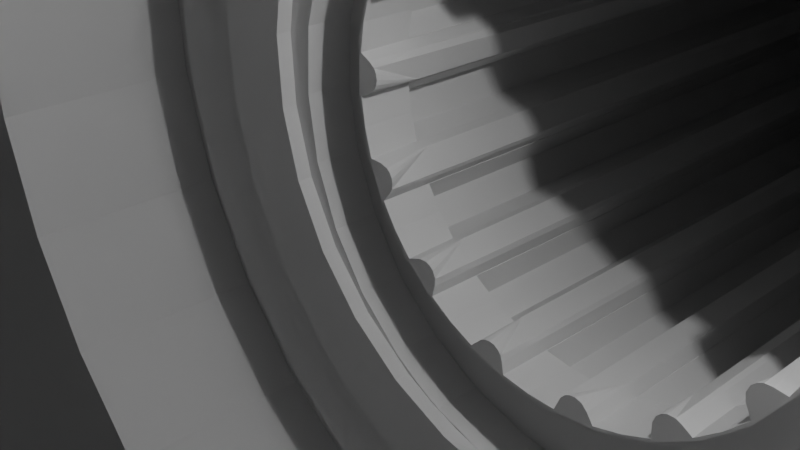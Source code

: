# Source: NEO_2_Model.blend  (saved by Blender 5.0.118; exported with 4.5.12 LTS)
import bpy
from mathutils import Matrix  # noqa: F401  (used for matrix-valued properties, if any)

bpy.ops.wm.read_factory_settings(use_empty=True)
scene = bpy.context.scene
scene.name = 'Scene'

# ---- collections
col_collection = bpy.data.collections.new('Collection'); scene.collection.children.link(col_collection)

# ---- world
world_world = bpy.data.worlds.new('World'); scene.world = world_world
world_world.use_nodes = True; world_world.node_tree.nodes.clear()
_N = world_world.node_tree.nodes; _L = world_world.node_tree.links
n0 = _N.new('ShaderNodeOutputWorld'); n0.name = 'World Output'; n0.location = (200, 100)
n1 = _N.new('ShaderNodeBackground'); n1.name = 'Background'; n1.location = (-200, 100)
n1.inputs[0].default_value = (0.05088, 0.05088, 0.05088, 1.0)
_L.new(n1.outputs[0], n0.inputs[0])
n0.is_active_output = True
world_world.color = (0.05088, 0.05088, 0.05088)
world_world.sun_shadow_jitter_overblur = 0.0

# ---- cameras
cam_camera = bpy.data.cameras.new('Camera')
cam_camera.clip_end = 100.0
cam_camera.ortho_scale = 7.314

# ---- lights
light_light = bpy.data.lights.new('Light', 'POINT')
light_light.energy = 1000.0
light_light.shadow_soft_size = 0.1

# ---- meshes
me_neo_2_0_brushless_motor__1 = bpy.data.meshes.new('NEO 2.0 Brushless Motor (1)')
me_neo_2_0_brushless_motor__1.from_pydata([(19.13, -11.7, -16.32), (19.01, -11.85, -16.24), (18.71, -1.381e-17, -16.08), (19.09, -2.7e-18, -16.29), (19.43, 3.824e-19, -16.57), (19.54, -11.14, -16.71), (19.69, -4.705e-18, -16.92), (19.69, -10.89, -16.92), (19.87, -1.773e-17, -17.32), (19.81, -10.64, -17.16), (19.97, -3.807e-17, -17.74), (19.95, -10.22, -17.63), (19.97, -6.479e-17, -18.18), (19.98, -9.911, -18.07), (19.87, -9.662e-17, -18.61), (19.92, -9.694, -18.46), (19.69, -1.321e-16, -19.0), (19.67, -9.479, -19.03), (19.82, -9.567, -18.75), (16.35, -3.476e-16, -19.18), (16.63, -11.24, -19.48), (16.65, -3.486e-16, -19.5), (17.11, -10.69, -19.79), (17.01, -3.414e-16, -19.74), (17.53, -10.31, -19.93), (17.42, -3.265e-16, -19.91), (17.96, -9.984, -19.98), (17.85, -3.044e-16, -19.98), (18.37, -9.739, -19.94), (18.29, -2.763e-16, -19.95), (18.72, -9.579, -19.83), (18.71, -2.434e-16, -19.84), (19.0, -9.487, -19.69), (19.09, -2.072e-16, -19.63), (19.27, -9.437, -19.5), (19.43, -1.695e-16, -19.35), (19.43, -9.431, -19.35), (19.49, -9.436, -19.28), (16.13, -3.384e-16, -18.81), (16.24, -11.85, -19.01), (16.35, -11.64, -19.18), (15.99, -3.217e-16, -18.39), (16.08, -11.85, -18.69), (16.13, -11.85, -18.81), (18.71, -11.85, -16.08), (18.69, -11.85, -16.08), (18.29, -3.242e-17, -15.97), (18.29, -11.85, -15.97), (17.85, -5.768e-17, -15.94), (17.85, -11.85, -15.94), (17.42, -8.838e-17, -16.01), (17.42, -11.85, -16.01), (17.01, -1.231e-16, -16.18), (17.01, -11.85, -16.18), (16.65, -1.602e-16, -16.42), (16.65, -11.85, -16.42), (16.35, -1.98e-16, -16.74), (16.35, -11.85, -16.74), (16.13, -2.347e-16, -17.11), (16.13, -11.85, -17.11), (15.99, -2.685e-16, -17.53), (15.99, -11.85, -17.53), (15.94, -2.98e-16, -17.96), (15.94, -11.85, -17.96), (15.99, -11.85, -18.39), (18.67, -11.85, -16.1), (-19.49, -9.436, 19.28), (-19.57, -1.98e-16, 19.18), (-19.27, -1.602e-16, 19.5), (-19.13, -11.7, 16.32), (-19.01, -11.85, 16.24), (-18.91, -11.85, 16.18), (-18.91, -3.414e-16, 16.18), (-19.27, -3.486e-16, 16.42), (-19.57, -3.476e-16, 16.74), (-19.52, -11.17, 16.68), (-19.79, -3.384e-16, 17.11), (-19.8, -10.67, 17.13), (-19.93, -3.217e-16, 17.53), (-19.95, -10.24, 17.62), (-19.98, -2.98e-16, 17.96), (-19.98, -9.925, 18.05), (-19.93, -2.685e-16, 18.39), (-19.93, -9.719, 18.41), (-19.79, -2.347e-16, 18.81), (-19.82, -9.568, 18.75), (-19.68, -9.48, 19.03), (-18.91, -1.231e-16, 19.74), (-19.0, -9.487, 19.69), (-19.27, -9.437, 19.5), (-16.49, 3.824e-19, 19.35), (-16.82, -11.0, 19.63), (-16.83, -2.7e-18, 19.63), (-17.11, -10.69, 19.79), (-17.21, -1.381e-17, 19.84), (-17.53, -10.31, 19.93), (-17.63, -3.242e-17, 19.95), (-17.96, -9.984, 19.98), (-18.07, -5.768e-17, 19.98), (-18.37, -9.739, 19.94), (-18.5, -8.838e-17, 19.91), (-18.72, -9.579, 19.83), (-18.91, -9.514, 19.75), (-16.23, -4.705e-18, 19.0), (-16.24, -11.85, 19.01), (-16.63, -11.24, 19.48), (-18.69, -11.85, 16.08), (-18.5, -3.265e-16, 16.01), (-18.5, -11.85, 16.01), (-18.07, -3.044e-16, 15.94), (-18.07, -11.85, 15.94), (-17.63, -2.763e-16, 15.97), (-17.63, -11.85, 15.97), (-17.21, -2.434e-16, 16.08), (-17.21, -11.85, 16.08), (-16.83, -2.072e-16, 16.29), (-16.83, -11.85, 16.29), (-16.49, -1.695e-16, 16.57), (-16.49, -11.85, 16.57), (-16.23, -1.321e-16, 16.92), (-16.23, -11.85, 16.92), (-16.05, -9.662e-17, 17.32), (-16.05, -11.85, 17.32), (-15.95, -6.479e-17, 17.74), (-15.95, -11.85, 17.74), (-15.95, -3.807e-17, 18.18), (-15.95, -11.85, 18.18), (-16.05, -1.773e-17, 18.61), (-16.05, -11.85, 18.61), (-16.08, -11.85, 18.69), (-16.23, -11.85, 19.0), (16.32, -11.7, 19.13), (16.24, -11.85, 19.01), (16.13, -11.85, 18.81), (16.13, 1.965e-15, 18.81), (16.35, 2.002e-15, 19.18), (16.65, 2.039e-15, 19.5), (16.71, -11.14, 19.54), (17.01, 2.076e-15, 19.74), (17.16, -10.64, 19.81), (17.42, 2.111e-15, 19.91), (17.42, -10.4, 19.91), (18.46, -9.694, 19.92), (18.07, -9.911, 19.98), (17.85, 2.142e-15, 19.98), (17.85, -10.06, 19.98), (17.63, -10.22, 19.95), (19.09, 2.197e-15, 19.63), (18.75, -9.567, 19.82), (18.71, 2.186e-15, 19.84), (18.29, 2.167e-15, 19.95), (19.5, -9.437, 19.27), (19.28, -9.436, 19.49), (19.03, -9.479, 19.67), (19.97, 2.161e-15, 18.18), (19.83, -9.579, 18.72), (19.87, 2.182e-15, 18.61), (19.69, -9.487, 19.0), (19.69, 2.195e-15, 19.0), (19.43, 2.2e-15, 19.35), (19.97, 2.135e-15, 17.74), (19.98, -9.984, 17.96), (19.94, -9.739, 18.37), (19.87, 2.103e-15, 17.32), (19.93, -10.31, 17.53), (19.97, -10.14, 17.74), (18.71, 1.956e-15, 16.08), (19.01, -11.85, 16.24), (19.09, 1.992e-15, 16.29), (19.48, -11.24, 16.63), (19.43, 2.03e-15, 16.57), (19.69, -10.89, 16.92), (19.69, 2.067e-15, 16.92), (19.79, -10.69, 17.11), (19.87, -10.49, 17.31), (18.29, 1.923e-15, 15.97), (18.69, -11.85, 16.08), (18.71, -11.85, 16.08), (16.08, -11.85, 18.69), (15.99, 1.931e-15, 18.39), (15.99, -11.85, 18.39), (15.94, 1.902e-15, 17.96), (15.94, -11.85, 17.96), (15.99, 1.878e-15, 17.53), (15.99, -11.85, 17.53), (16.13, 1.861e-15, 17.11), (16.13, -11.85, 17.11), (16.35, 1.852e-15, 16.74), (16.35, -11.85, 16.74), (16.65, 1.851e-15, 16.42), (16.65, -11.85, 16.42), (17.01, 1.858e-15, 16.18), (17.01, -11.85, 16.18), (17.42, 1.873e-15, 16.01), (17.42, -11.85, 16.01), (17.85, 1.895e-15, 15.94), (17.85, -11.85, 15.94), (18.29, -11.85, 15.97), (18.67, -11.85, 16.1), (16.1, -11.85, 18.67), (-16.24, -11.85, -19.01), (-16.23, -11.85, -19.0), (-16.49, -11.42, -19.35), (-16.23, -2.332e-15, -19.0), (-16.49, -2.369e-15, -19.35), (-16.83, -2.407e-15, -19.63), (-16.71, -11.14, -19.54), (-17.21, -2.443e-15, -19.84), (-17.16, -10.64, -19.81), (-17.63, -2.476e-15, -19.95), (-17.63, -10.22, -19.95), (-18.07, -2.504e-15, -19.98), (-18.07, -9.911, -19.98), (-18.5, -2.526e-15, -19.91), (-18.46, -9.694, -19.92), (-18.91, -2.541e-15, -19.74), (-18.77, -9.559, -19.81), (-19.57, -2.547e-15, -19.18), (-19.51, -9.438, -19.26), (-19.27, -2.548e-15, -19.5), (-19.29, -9.435, -19.48), (-19.05, -9.474, -19.66), (-19.27, -2.36e-15, -16.42), (-19.47, -11.25, -16.62), (-19.57, -2.398e-15, -16.74), (-19.77, -10.74, -17.06), (-19.79, -2.434e-15, -17.11), (-19.93, -10.31, -17.52), (-19.93, -2.468e-15, -17.53), (-19.98, -9.964, -17.99), (-19.98, -2.498e-15, -17.96), (-19.94, -9.74, -18.37), (-19.93, -2.521e-15, -18.39), (-19.84, -9.585, -18.71), (-19.79, -2.538e-15, -18.81), (-19.7, -9.49, -18.99), (-19.57, -9.448, -19.18), (-18.91, -2.323e-15, -16.18), (-19.01, -11.85, -16.24), (-19.27, -11.53, -16.42), (-16.08, -11.85, -18.69), (-16.05, -2.296e-15, -18.61), (-16.05, -11.85, -18.61), (-15.95, -2.264e-15, -18.18), (-15.95, -11.85, -18.18), (-15.95, -2.238e-15, -17.74), (-15.95, -11.85, -17.74), (-16.05, -2.217e-15, -17.32), (-16.05, -11.85, -17.32), (-16.23, -2.204e-15, -16.92), (-16.23, -11.85, -16.92), (-16.49, -2.199e-15, -16.57), (-16.49, -11.85, -16.57), (-16.83, -2.202e-15, -16.29), (-16.83, -11.85, -16.29), (-17.21, -2.213e-15, -16.08), (-17.21, -11.85, -16.08), (-17.63, -2.232e-15, -15.97), (-17.63, -11.85, -15.97), (-18.07, -2.257e-15, -15.94), (-18.07, -11.85, -15.94), (-18.5, -2.288e-15, -16.01), (-18.5, -11.85, -16.01), (-18.69, -11.85, -16.08), (-18.91, -11.85, -16.18), (-16.1, -11.85, -18.67), (24.92, -11.85, 1.962), (24.86, -11.85, 1.946), (25.29, -11.48, 2.016), (24.86, 1.467e-15, 1.946), (25.29, 1.498e-15, 2.016), (25.73, 1.523e-15, 1.993), (25.63, -11.14, 2.006), (26.15, 1.541e-15, 1.876), (26.14, -10.64, 1.879), (26.53, 1.553e-15, 1.671), (26.58, -10.22, 1.64), (26.87, 1.556e-15, 1.389), (26.91, -9.911, 1.345), (27.13, 1.551e-15, 1.041), (27.14, -9.694, 1.031), (27.31, 1.538e-15, 0.6448), (27.27, -9.567, 0.754), (27.41, 1.491e-15, -0.2183), (27.41, -9.437, -0.1639), (27.41, 1.517e-15, 0.2183), (27.41, -9.436, 0.1476), (27.37, -9.479, 0.452), (25.29, 1.251e-15, -2.016), (25.53, -11.24, -2.015), (25.73, 1.279e-15, -1.993), (26.09, -10.69, -1.896), (26.15, 1.312e-15, -1.876), (26.49, -10.31, -1.701), (26.53, 1.348e-15, -1.671), (26.83, -9.984, -1.427), (26.87, 1.386e-15, -1.389), (27.09, -9.739, -1.108), (27.13, 1.423e-15, -1.041), (27.26, -9.579, -0.7865), (27.31, 1.459e-15, -0.6448), (27.36, -9.487, -0.4883), (27.41, -9.442, -0.2188), (24.86, 1.229e-15, -1.946), (24.92, -11.85, -1.962), (25.29, -11.48, -2.016), (24.45, 1.214e-15, -1.784), (24.58, -11.85, -1.846), (24.86, -11.85, -1.946), (24.58, -11.85, 1.846), (24.45, 1.432e-15, 1.784), (24.45, -11.85, 1.784), (24.09, 1.395e-15, 1.539), (24.09, -11.85, 1.539), (23.79, 1.357e-15, 1.222), (23.79, -11.85, 1.222), (23.57, 1.321e-15, 0.8479), (23.57, -11.85, 0.8479), (23.43, 1.287e-15, 0.4341), (23.43, -11.85, 0.4341), (23.38, 1.257e-15, 0.0), (23.38, -11.85, 1.22e-15), (23.43, 1.234e-15, -0.4341), (23.43, -11.85, -0.4341), (23.57, 1.217e-15, -0.8479), (23.57, -11.85, -0.8479), (23.79, 1.208e-15, -1.222), (23.79, -11.85, -1.222), (24.09, 1.207e-15, -1.539), (24.09, -11.85, -1.539), (24.45, -11.85, -1.784), (24.58, -11.85, 1.819), (-27.27, -9.567, -0.754), (-27.23, -1.894e-15, -0.8479), (-27.37, -1.877e-15, -0.4341), (-25.07, -11.7, -1.992), (-24.92, -11.85, -1.962), (-24.65, -1.799e-15, -1.876), (-25.94, -1.882e-15, -1.946), (-25.63, -11.14, -2.006), (-25.51, -1.86e-15, -2.016), (-25.07, -1.832e-15, -1.993), (-26.34, -10.45, -1.786), (-26.14, -10.64, -1.879), (-25.94, -10.84, -1.946), (-26.35, -1.897e-15, -1.784), (-26.71, -1.904e-15, -1.539), (-26.58, -10.22, -1.64), (-27.01, -1.903e-15, -1.222), (-27.14, -9.694, -1.031), (-27.01, -9.817, -1.224), (-26.91, -9.911, -1.345), (-27.41, -9.437, 0.1639), (-27.41, -9.436, -0.1476), (-27.37, -9.479, -0.452), (-24.65, -1.569e-15, 1.876), (-24.92, -11.85, 1.962), (-25.07, -1.588e-15, 1.993), (-25.53, -11.24, 2.015), (-25.51, -1.613e-15, 2.016), (-26.09, -10.69, 1.896), (-25.94, -1.644e-15, 1.946), (-26.49, -10.31, 1.701), (-26.35, -1.678e-15, 1.784), (-26.83, -9.984, 1.427), (-26.71, -1.716e-15, 1.539), (-27.09, -9.739, 1.108), (-27.01, -1.753e-15, 1.222), (-27.26, -9.579, 0.7865), (-27.23, -1.79e-15, 0.8479), (-27.36, -9.487, 0.4883), (-27.37, -1.824e-15, 0.4341), (-27.42, -1.853e-15, 0.0), (-24.65, -11.85, -1.876), (-24.58, -11.85, -1.846), (-24.27, -1.763e-15, -1.671), (-24.27, -11.85, -1.671), (-23.93, -1.725e-15, -1.389), (-23.93, -11.85, -1.389), (-23.67, -1.687e-15, -1.041), (-23.67, -11.85, -1.041), (-23.49, -1.652e-15, -0.6448), (-23.49, -11.85, -0.6448), (-23.39, -1.62e-15, -0.2183), (-23.39, -11.85, -0.2183), (-23.39, -1.593e-15, 0.2183), (-23.39, -11.85, 0.2183), (-23.49, -1.573e-15, 0.6448), (-23.49, -11.85, 0.6448), (-23.67, -1.56e-15, 1.041), (-23.67, -11.85, 1.041), (-23.93, -1.555e-15, 1.389), (-23.93, -11.85, 1.389), (-24.27, -1.558e-15, 1.671), (-24.27, -11.85, 1.671), (-24.58, -11.85, 1.846), (-24.65, -11.85, 1.876), (-24.58, -11.85, 1.819), (-24.58, -11.85, -1.819), (1.914, 15.95, -0.6448), (2.007, 15.95, -0.2183), (2.007, 35.0, -0.2183), (2.007, 35.0, 0.2183), (2.007, 15.95, 0.2183), (1.914, 35.0, 0.6448), (1.914, 15.95, 0.6448), (1.73, 35.0, 1.041), (1.73, 15.95, 1.041), (1.466, 35.0, 1.389), (1.466, 15.95, 1.389), (1.133, 35.0, 1.671), (1.133, 15.95, 1.671), (0.7474, 35.0, 1.876), (0.7474, 15.95, 1.876), (0.3267, 35.0, 1.993), (0.3267, 15.95, 1.993), (-0.1093, 35.0, 2.016), (-0.1093, 15.95, 2.016), (-0.5402, 35.0, 1.946), (-0.5402, 15.95, 1.946), (-0.9459, 35.0, 1.784), (-0.9459, 15.95, 1.784), (-1.307, 35.0, 1.539), (-1.307, 15.95, 1.539), (-1.608, 35.0, 1.222), (-1.608, 15.95, 1.222), (-1.833, 35.0, 0.8479), (-1.833, 15.95, 0.8479), (-1.972, 35.0, 0.4341), (-1.972, 15.95, 0.4341), (-2.019, 35.0, -2.143e-15), (-2.019, 15.95, -1.719e-15), (-1.972, 35.0, -0.4341), (-1.972, 15.95, -0.4341), (-1.833, 35.0, -0.8479), (-1.833, 15.95, -0.8479), (-1.608, 35.0, -1.222), (-1.608, 15.95, -1.222), (-1.307, 35.0, -1.539), (-1.307, 15.95, -1.539), (-0.9459, 35.0, -1.784), (-0.9459, 15.95, -1.784), (-0.5402, 35.0, -1.946), (-0.5402, 15.95, -1.946), (-0.1093, 35.0, -2.016), (-0.1093, 15.95, -2.016), (0.3267, 35.0, -1.993), (0.3267, 15.95, -1.993), (0.7474, 35.0, -1.876), (0.7474, 15.95, -1.876), (1.133, 35.0, -1.671), (1.133, 15.95, -1.671), (1.466, 35.0, -1.389), (1.466, 15.95, -1.389), (1.73, 35.0, -1.041), (1.73, 15.95, -1.041), (1.914, 35.0, -0.6448), (-1.336e-15, 14.74, -9.024e-16), (14.57, -6.425, -5.764), (14.38, -6.425, -6.226), (13.95, -6.615, -6.05), (14.14, -6.615, -5.588), (13.78, -7.075, -5.977), (13.97, -7.075, -5.515), (14.43, -7.075, -5.706), (14.24, -7.075, -6.168), (14.57, -6.925, -5.764), (14.38, -6.925, -6.226), (16.42, -6.925, -6.529), (16.22, -6.925, -6.991), (17.76, -6.425, -7.084), (20.9, -6.425, -8.386), (17.56, -6.425, -7.546), (20.71, -6.425, -8.847), (20.71, -6.925, -8.847), (21.01, -6.845, -8.888), (20.9, -6.925, -8.386), (21.14, -6.845, -8.574), (21.01, -6.505, -8.888), (21.14, -6.505, -8.574), (13.66, -7.075, -7.554), (13.47, -7.075, -8.016), (13.8, -6.925, -7.611), (13.61, -6.925, -8.073), (15.65, -6.925, -8.377), (15.46, -6.925, -8.839), (15.46, -6.425, -8.839), (13.61, -6.425, -8.073), (15.65, -6.425, -8.377), (13.8, -6.425, -7.611), (16.8, -6.925, -9.394), (19.94, -6.925, -10.7), (16.99, -6.925, -8.932), (20.13, -6.925, -10.23), (16.99, -6.425, -8.932), (20.13, -6.425, -10.23), (16.8, -6.425, -9.394), (19.94, -6.425, -10.7), (20.25, -6.845, -10.74), (20.38, -6.845, -10.42), (20.25, -6.505, -10.74), (20.38, -6.505, -10.42), (15.33, -6.425, -3.916), (15.14, -6.425, -4.378), (14.72, -6.615, -4.202), (14.91, -6.615, -3.74), (14.54, -7.075, -4.129), (14.73, -7.075, -3.667), (15.19, -7.075, -3.858), (15.0, -7.075, -4.32), (15.33, -6.925, -3.916), (15.14, -6.925, -4.378), (17.18, -6.925, -4.681), (16.99, -6.925, -5.143), (18.33, -6.425, -5.698), (21.47, -6.425, -7.0), (18.33, -6.925, -5.698), (21.47, -6.925, -7.0), (21.78, -6.845, -7.04), (21.66, -6.925, -6.538), (21.91, -6.845, -6.726), (21.78, -6.505, -7.04), (21.91, -6.505, -6.726), (21.66, -6.425, -6.538), (15.51, -9.075, -8.319), (15.32, -9.075, -8.781), (15.65, -8.925, -8.377), (15.46, -8.925, -8.839), (15.55, -8.425, -8.336), (15.36, -8.425, -8.798), (15.08, -8.517, -8.682), (15.27, -8.517, -8.22), (14.86, -8.969, -8.59), (15.05, -8.969, -8.128), (15.46, -8.425, -8.839), (15.65, -8.425, -8.377), (4.993, -37.5, 0.2707), (4.993, -37.5, -0.203), (4.998, -37.5, 7.662e-16), (4.99, -37.5, 0.2706), (4.815, -37.5, 1.337), (4.818, -37.5, 1.338), (4.415, -37.5, 2.341), (4.418, -37.5, 2.342), (3.809, -37.5, 3.235), (3.811, -37.5, 3.237), (3.024, -37.5, 3.978), (3.026, -37.5, 3.98), (2.098, -37.5, 4.536), (2.099, -37.5, 4.538), (1.074, -37.5, 4.881), (1.075, -37.5, 4.883), (2.908e-15, -37.5, 4.998), (2.909e-15, -37.5, 5.0), (-1.074, -37.5, 4.881), (-1.075, -37.5, 4.883), (-2.098, -37.5, 4.536), (-2.099, -37.5, 4.538), (-3.024, -37.5, 3.978), (-3.026, -37.5, 3.98), (-3.809, -37.5, 3.235), (-3.811, -37.5, 3.237), (-4.415, -37.5, 2.341), (-4.418, -37.5, 2.342), (-4.815, -37.5, 1.337), (-4.818, -37.5, 1.338), (-4.99, -37.5, 0.2706), (-4.993, -37.5, 0.2707), (-4.998, -37.5, 1.99e-15), (-5.0, -37.5, 1.99e-15), (-4.932, -37.5, -0.8085), (-4.934, -37.5, -0.8089), (-4.643, -37.5, -1.85), (-4.645, -37.5, -1.851), (-4.136, -37.5, -2.805), (-4.138, -37.5, -2.806), (-3.437, -37.5, -3.628), (-3.438, -37.5, -3.63), (-2.576, -37.5, -4.282), (-2.578, -37.5, -4.284), (-1.596, -37.5, -4.736), (-1.597, -37.5, -4.738), (-0.5403, -37.5, -4.968), (-0.5406, -37.5, -4.971), (0.5403, -37.5, -4.968), (0.5406, -37.5, -4.971), (1.596, -37.5, -4.736), (1.597, -37.5, -4.738), (2.576, -37.5, -4.282), (2.578, -37.5, -4.284), (3.437, -37.5, -3.628), (3.438, -37.5, -3.63), (4.136, -37.5, -2.805), (4.138, -37.5, -2.806), (4.643, -37.5, -1.85), (4.645, -37.5, -1.851), (4.932, -37.5, -0.8085), (4.934, -37.5, -0.8089), (4.981, -37.5, -0.4056), (16.8, -8.425, -9.394), (19.94, -8.425, -10.7), (16.8, -8.675, -9.394), (19.94, -8.925, -10.7), (16.8, -8.925, -9.394), (16.99, -8.925, -8.932), (20.13, -8.925, -10.23), (20.13, -8.425, -10.23), (16.99, -8.425, -8.932), (20.25, -8.845, -10.74), (20.38, -8.845, -10.42), (20.38, -8.505, -10.42), (20.25, -8.505, -10.74), (16.28, -9.075, -6.472), (16.09, -9.075, -6.933), (16.42, -8.925, -6.529), (16.22, -8.925, -6.991), (16.32, -8.425, -6.488), (16.13, -8.425, -6.95), (15.85, -8.517, -6.835), (16.04, -8.517, -6.373), (15.62, -8.969, -6.742), (15.82, -8.969, -6.28), (16.09, -9.4, -6.933), (16.28, -9.4, -6.472), (16.22, -8.425, -6.991), (16.42, -8.425, -6.529), (17.56, -8.425, -7.546), (20.71, -8.425, -8.847), (20.71, -8.925, -8.847), (17.56, -8.925, -7.546), (17.76, -8.425, -7.084), (20.9, -8.425, -8.386), (21.01, -8.845, -8.888), (20.9, -8.925, -8.386), (21.14, -8.845, -8.574), (21.14, -8.505, -8.574), (21.01, -8.505, -8.888), (17.04, -9.075, -4.624), (16.85, -9.075, -5.086), (17.18, -8.925, -4.681), (16.99, -8.925, -5.143), (17.08, -8.425, -4.641), (16.89, -8.425, -5.103), (16.61, -8.517, -4.987), (16.8, -8.517, -4.525), (16.39, -8.969, -4.894), (16.58, -8.969, -4.432), (16.85, -9.4, -5.086), (17.04, -9.4, -4.624), (16.99, -8.425, -5.143), (17.18, -8.425, -4.681), (18.33, -8.425, -5.698), (21.47, -8.425, -7.0), (18.33, -8.675, -5.698), (21.47, -8.925, -7.0), (18.33, -8.925, -5.698), (2.479, 3.6, 3.133), (2.479, 34.75, 3.133), (2.102, 3.6, 2.984), (2.199, 35.0, 3.031), (1.921, 3.6, 2.873), (1.921, 35.0, 2.873), (32.4, -10.02, 9.0), (32.4, -9.973, 8.522), (32.4, -9.973, 9.478), (32.4, -9.24, 10.7), (32.4, -9.571, 10.35), (32.4, -9.819, 9.934), (32.4, -7.92, 11.22), (32.4, -8.395, 11.14), (32.4, -8.842, 10.97), (32.4, -6.552, 10.84), (32.4, -6.977, 11.07), (32.4, -7.44, 11.2), (32.4, -5.692, 9.71), (32.4, -5.894, 10.15), (32.4, -6.185, 10.53), (32.4, -5.692, 8.29), (32.4, -5.588, 8.759), (32.4, -5.588, 9.241), (32.4, -6.552, 7.159), (32.4, -6.185, 7.47), (32.4, -5.894, 7.853), (32.4, -7.92, 6.779), (32.4, -7.44, 6.805), (32.4, -6.977, 6.933), (32.4, -9.24, 7.304), (32.4, -8.842, 7.035), (32.4, -8.395, 6.856), (32.4, -9.819, 8.066), (32.4, -9.571, 7.654), (1.527, 3.6, 3.1), (1.527, 35.0, 3.1), (1.534, 3.6, 3.312), (1.526, 35.0, 3.42), (1.474, 3.6, 3.713), (1.474, 34.75, 3.713), (3.539, 3.6, 1.854), (3.539, 34.75, 1.854), (3.134, 3.6, 1.871), (3.242, 35.0, 1.875), (2.924, 3.6, 1.843), (2.924, 35.0, 1.843), (2.656, 3.6, 2.211), (2.656, 35.0, 2.211), (2.748, 3.6, 2.402), (2.785, 35.0, 2.504), (2.857, 3.6, 2.793), (2.857, 34.75, 2.793), (1.921, 3.6, -2.873), (1.921, 35.0, -2.873), (2.102, 3.6, -2.984), (2.199, 35.0, -3.031), (2.479, 3.6, -3.133), (2.479, 34.75, -3.133), (1.527, 3.6, -3.1), (1.527, 35.0, -3.1), (-0.1638, 3.6, -3.992), (-0.1638, 34.75, -3.992), (0.05382, 3.6, -3.65), (0.002886, 35.0, -3.745), (0.1342, 35.0, -3.453), (-1.247, 2.7, -3.192), (-1.282, 3.6, -3.209), (-0.8493, 3.6, -3.35), (-0.8556, 2.7, -3.369), (-0.8853, 2.7, -3.274), (-0.9374, 2.7, -3.209), (-1.008, 2.7, -3.164), (-1.089, 2.7, -3.146), (-1.172, 2.7, -3.156), (-12.9, -47.5, 5.0), (-21.58, -47.5, 5.0), (-20.94, -48.0, 5.5), (21.66, -8.425, -6.538), (21.91, -8.505, -6.726), (21.78, -8.505, -7.04), (2.924, 3.6, -1.843), (2.94, 2.7, -1.855), (2.83, 2.7, -1.856), (2.681, 2.7, -1.959), (2.64, 2.7, -2.069), (2.656, 3.6, -2.211), (2.66, 2.7, -2.199), (2.753, 2.7, -1.889), (12.9, -47.5, -5.0), (21.58, -47.5, -5.0), (20.94, -48.0, -5.5), (21.78, -8.845, -7.04), (21.66, -8.925, -6.538), (21.91, -8.845, -6.726), (17.76, -8.925, -7.084), (3.624, 3.6, -0.435), (3.987, 3.6, -0.2544), (3.65, 3.6, -1.906e-08), (3.987, 3.6, 0.2544), (3.624, 3.6, 0.435), (0.5888, 2.7, -3.426), (0.499, 2.7, -3.335), (0.5867, 3.6, -3.406), (0.3867, 2.7, -3.301), (0.3038, 2.7, -3.311), (0.1603, 2.7, -3.421), (0.2288, 2.7, -3.347), (-12.9, -47.5, -5.0), (-11.86, -47.5, -4.891), (-11.76, -48.0, -5.38), (-10.87, -47.5, -4.568), (-10.66, -48.0, -5.025), (-9.96, -47.5, -4.045), (-9.666, -48.0, -4.45), (-9.183, -47.5, -3.346), (-8.812, -48.0, -3.68), (-8.569, -47.5, -2.5), (-8.136, -48.0, -2.75), (-8.144, -47.5, -1.545), (-7.668, -48.0, -1.7), (-7.926, -47.5, -0.5226), (-7.429, -48.0, -0.5749), (-7.926, -47.5, 0.5226), (-7.429, -48.0, 0.5749), (-8.144, -47.5, 1.545), (-7.668, -48.0, 1.7), (-8.569, -47.5, 2.5), (-8.136, -48.0, 2.75), (-9.183, -47.5, 3.346), (-8.812, -48.0, 3.68), (-9.96, -47.5, 4.045), (-9.666, -48.0, 4.45), (-10.87, -47.5, 4.568), (-10.66, -48.0, 5.025), (-11.86, -47.5, 4.891), (-11.76, -48.0, 5.38), (1.931, 2.7, -2.89), (1.841, 2.7, -2.849), (1.648, 2.7, -2.883), (1.577, 2.7, -2.954), (1.537, 2.7, -3.065), (1.724, 2.7, -2.85), (-21.58, -47.5, -5.0), (-20.94, -48.0, -5.5), (3.42, 3.6, -0.4945), (3.44, 2.7, -0.4987), (3.352, 2.7, -0.5356), (3.326, 3.6, -0.9395), (3.282, 2.7, -0.6078), (3.243, 2.7, -0.7185), (3.25, 2.7, -0.8017), (3.314, 2.7, -0.9164), (21.58, -47.5, 5.0), (20.94, -48.0, 5.5), (12.9, -47.5, 5.0), (3.326, 3.6, 0.9395), (3.346, 2.7, 0.9437), (3.278, 2.7, 0.8706), (3.42, 3.6, 0.4945), (3.243, 2.7, 0.7587), (3.251, 2.7, 0.6757), (3.287, 2.7, 0.6002), (3.388, 2.7, 0.5159), (1.537, 2.7, 3.118), (1.551, 2.7, 3.006), (1.592, 2.7, 2.933), (1.655, 2.7, 2.878), (1.931, 2.7, 2.89), (1.816, 2.7, 2.844), (1.733, 2.7, 2.848), (-3.261, 2.7, 1.203), (-3.148, 2.7, 1.23), (-3.243, 3.6, 1.195), (-3.081, 2.7, 1.279), (-3.034, 2.7, 1.348), (-3.076, 2.7, 1.619), (-3.058, 3.6, 1.61), (-3.019, 2.7, 1.512), (-3.013, 2.7, 1.429), (-2.189, 3.6, -2.921), (-2.214, 3.6, -3.326), (-1.825, 3.6, -3.161), (-1.773, 3.6, -3.58), (-1.435, 3.6, -3.356), (0.5854, 2.7, 3.653), (0.5854, 3.5, 3.653), (1.345, 2.7, 3.447), (1.345, 3.5, 3.447), (2.043, 2.7, 3.085), (2.043, 3.5, 3.085), (2.649, 2.7, 2.583), (2.649, 3.5, 2.583), (3.135, 2.7, 1.964), (3.135, 3.5, 1.964), (3.48, 2.7, 1.257), (3.48, 3.5, 1.257), (3.667, 2.7, 0.4929), (3.667, 3.5, 0.4929), (3.688, 2.7, -0.2936), (3.688, 3.5, -0.2936), (3.543, 2.7, -1.067), (3.543, 3.5, -1.067), (3.237, 2.7, -1.792), (3.237, 3.5, -1.792), (2.785, 2.7, -2.436), (2.785, 3.5, -2.436), (2.207, 2.7, -2.97), (2.207, 3.5, -2.97), (1.529, 2.7, -3.369), (1.529, 3.5, -3.369), (0.7823, 2.7, -3.616), (0.7823, 3.5, -3.616), (4.48e-15, 2.7, -3.7), (4.431e-15, 3.5, -3.7), (-0.7823, 2.7, -3.616), (-0.7823, 3.5, -3.616), (-1.529, 2.7, -3.369), (-1.529, 3.5, -3.369), (-2.207, 2.7, -2.97), (-2.207, 3.5, -2.97), (-2.785, 2.7, -2.436), (-2.785, 3.5, -2.436), (-3.237, 2.7, -1.792), (-3.237, 3.5, -1.792), (-3.543, 2.7, -1.067), (-3.543, 3.5, -1.067), (-3.688, 2.7, -0.2936), (-3.688, 3.5, -0.2936), (-3.667, 2.7, 0.4929), (-3.667, 3.5, 0.4929), (-3.48, 2.7, 1.257), (-3.48, 3.5, 1.257), (-3.135, 2.7, 1.964), (-3.135, 3.5, 1.964), (-2.649, 2.7, 2.583), (-2.649, 3.5, 2.583), (-2.043, 2.7, 3.085), (-2.043, 3.5, 3.085), (-1.345, 2.7, 3.447), (-1.345, 3.5, 3.447), (-0.5854, 2.7, 3.653), (-0.5854, 3.5, 3.653), (0.99, 2.7, 5.9), (0.99, 3.5, 5.9), (1.51, 2.7, 5.6), (1.51, 3.5, 5.6), (1.587, 2.7, 5.237), (1.587, 3.5, 5.237), (1.561, 2.7, 5.115), (1.561, 3.5, 5.115), (1.492, 2.7, 4.972), (1.115, 3.5, 4.713), (0.99, 3.5, 4.7), (0.99, 2.7, 4.7), (1.115, 2.7, 4.713), (1.12, 2.7, -5.068), (1.042, 2.7, -5.086), (1.042, 3.5, -5.086), (-2.499, 2.7, -4.503), (-2.933, 2.7, -4.207), (-2.933, 3.5, -4.207), (-3.692, 2.7, -3.484), (-3.692, 3.5, -3.484), (-4.277, 2.7, -2.614), (-4.277, 3.5, -2.614), (-4.661, 2.7, -1.638), (-4.661, 3.5, -1.638), (-4.824, 2.7, -0.6018), (-4.824, 3.5, -0.6018), (-4.761, 2.7, 0.445), (-4.761, 3.5, 0.445), (-4.473, 2.7, 1.453), (-4.473, 3.5, 1.453), (-3.974, 2.7, 2.376), (-3.974, 3.5, 2.376), (-2.036, 2.7, -4.75), (-2.036, 3.5, -4.75), (-1.12, 2.7, -5.068), (-1.042, 3.5, -5.086), (0.7846, 2.7, -5.136), (0.5243, 2.7, -5.171), (9.683e-16, 3.5, -5.2), (1.017e-15, 2.7, -5.2), (-0.5243, 2.7, -5.171), (1.586, 2.7, -4.932), (2.036, 3.5, -4.75), (2.036, 2.7, -4.75), (2.933, 3.5, -4.207), (2.933, 2.7, -4.207), (3.692, 3.5, -3.484), (3.692, 2.7, -3.484), (4.277, 3.5, -2.614), (4.277, 2.7, -2.614), (4.661, 3.5, -1.638), (4.661, 2.7, -1.638), (4.824, 3.5, -0.6018), (4.824, 2.7, -0.6018), (4.761, 3.5, 0.445), (4.761, 2.7, 0.445), (4.473, 3.5, 1.453), (4.473, 2.7, 1.453), (3.974, 3.5, 2.376), (3.974, 2.7, 2.376), (-0.67, 3.5, 6.9), (-0.67, 2.7, 6.9), (-0.375, 3.5, 6.9), (-0.375, 2.7, 6.9), (-0.625, 2.7, 5.9), (-0.99, 2.7, 5.9), (-0.625, 3.5, 5.9), (-0.99, 3.5, 5.9), (-3.45, 2.7, 1.191), (-3.454, 3.6, 1.179), (-3.57, 2.7, 0.7589), (-3.57, 3.6, 0.7589), (-3.636, 2.7, 0.3158), (-3.635, 3.6, 0.328), (-0.625, 3.5, 4.7), (-0.99, 3.5, 4.7), (-0.625, 2.7, 4.7), (-0.99, 2.7, 4.7), (-3.847, 3.6, 1.078), (-3.953, 3.6, 0.5801), (0.625, 3.5, 5.9), (0.375, 3.5, 6.15), (0.375, 3.5, 6.9), (0.67, 3.5, 6.9), (1.045, 3.5, 6.863), (2.028, 3.5, 6.338), (1.737, 3.5, 6.576), (1.405, 3.5, 6.754), (-0.375, 3.5, 6.15), (-1.045, 3.5, 6.863), (-1.405, 3.5, 6.754), (-1.115, 3.5, 5.887), (2.266, 3.5, 6.047), (2.444, 3.5, 5.715), (-1.561, 3.5, 5.485), (-2.028, 3.5, 6.338), (-1.737, 3.5, 6.576), (-1.587, 3.5, 5.363), (-2.444, 3.5, 5.715), (-2.266, 3.5, 6.047), (2.553, 3.5, 5.355), (2.59, 3.5, 4.98), (-2.636, 3.5, 4.323), (-2.59, 3.5, 4.769), (-1.51, 3.5, 5.0), (-2.59, 3.5, 4.98), (-2.553, 3.5, 5.355), (-0.375, 3.5, 4.45), (-0.375, 3.5, 3.9), (0.375, 3.5, 4.45), (0.625, 3.5, 4.7), (0.375, 3.5, 3.9), (-2.772, 3.5, 3.896), (2.59, 3.5, 4.769), (2.636, 3.5, 4.323), (2.772, 3.5, 3.896), (2.992, 3.5, 3.506), (-2.992, 3.5, 3.506), (-3.188, 3.6, 1.778), (-3.193, 2.7, 1.768), (-2.953, 3.6, 2.145), (-2.953, 2.7, 2.145), (-2.676, 3.6, 2.482), (-2.668, 2.7, 2.491), (2.992, 2.7, 3.506), (2.772, 2.7, 3.896), (2.636, 2.7, 4.323), (2.608, 2.7, 4.488), (2.59, 2.7, 4.769), (0.3721, 2.7, 3.301), (0.2899, 2.7, 3.315), (-3.469, 2.7, 0.2275), (-3.469, 2.7, -0.2275), (-3.375, 2.7, 0.155), (-0.8233, 2.7, -3.556), (-1.424, 2.7, -3.361), (0.6942, 2.7, 3.583), (1.128, 2.7, 3.471), (1.545, 2.7, 3.307), (-3.076, 2.7, -1.619), (-3.193, 2.7, -1.768), (-2.953, 2.7, -2.145), (-2.668, 2.7, -2.491), (2.092, 2.7, -2.991), (2.442, 2.7, -2.712), (-0.375, 2.7, 4.45), (-1.754e-15, 2.7, 5.191), (-3.334, 2.7, -0.08236), (-3.375, 2.7, -0.1554), (-3.32, 2.7, -0.0001284), (-3.334, 2.7, 0.08207), (-3.636, 2.7, -0.3158), (-3.57, 2.7, -0.7589), (-3.45, 2.7, -1.191), (-3.252, 2.7, -1.203), (-3.127, 2.7, -1.242), (-1.825, 2.7, -3.161), (-2.198, 2.7, -2.914), (0.6942, 2.7, -3.583), (1.128, 2.7, -3.471), (1.545, 2.7, -3.307), (2.756, 2.7, 2.393), (2.442, 2.7, 2.712), (2.092, 2.7, 2.991), (0.1917, 2.7, 3.379), (0.1364, 2.7, 3.474), (0.375, 2.7, 3.9), (0.06602, 2.7, 3.649), (0.375, 2.7, 4.45), (-2.49, 2.7, 2.426), (-2.46, 2.7, -2.414), (-2.152, 2.7, -2.73), (-0.3815, 2.7, -3.63), (0.06602, 2.7, -3.649), (2.657, 2.7, 2.003), (2.64, 2.7, 2.119), (2.702, 2.7, 1.932), (2.673, 2.7, 2.223), (-1.116, 2.7, 5.069), (-1.492, 2.7, 4.972), (-3.012, 2.7, -1.453), (-3.026, 2.7, -1.535), (-3.025, 2.7, -1.371), (-3.065, 2.7, -1.298), (3.127, 2.7, -1.882), (2.756, 2.7, -2.393), (2.767, 2.7, 1.88), (2.895, 2.7, 1.849), (3.127, 2.7, 1.882), (3.334, 2.7, 1.485), (3.491, 2.7, 1.065), (0.4543, 2.7, 3.314), (0.5628, 2.7, 3.389), (-1.288, 2.7, 3.229), (-1.424, 2.7, 3.361), (-1.825, 2.7, 3.161), (-2.198, 2.7, 2.914), (-2.141, 2.7, 2.678), (-2.146, 2.7, 2.595), (-2.191, 2.7, -2.501), (-2.143, 2.7, -2.608), (-2.252, 2.7, -2.444), (-2.329, 2.7, -2.411), (3.623, 2.7, 0.4471), (3.65, 2.7, -1.906e-08), (3.623, 2.7, -0.4471), (-0.375, 2.7, 3.9), (-0.3815, 2.7, 3.63), (-0.8233, 2.7, 3.556), (-0.8585, 2.7, 3.349), (-0.9156, 2.7, 3.231), (3.334, 2.7, -1.485), (3.491, 2.7, -1.065), (1.116, 2.7, 5.069), (0.625, 2.7, 4.7), (-1.142, 2.7, 3.149), (-1.221, 2.7, 3.176), (-1.059, 2.7, 3.15), (-0.9802, 2.7, 3.178), (-2.308, 2.7, 2.417), (-2.391, 2.7, 2.404), (-2.235, 2.7, 2.456), (-2.179, 2.7, 2.518), (2.59, 2.7, 4.98), (-3.076, 3.6, 2.549), (-3.375, 3.6, 2.138), (2.553, 2.7, 5.355), (2.444, 2.7, 5.715), (2.307, 2.7, 5.983), (2.266, 2.7, 6.047), (2.028, 2.7, 6.338), (1.737, 2.7, 6.576), (1.405, 2.7, 6.754), (1.045, 2.7, 6.863), (0.67, 2.7, 6.9), (-1.045, 2.7, 6.863), (-1.405, 2.7, 6.754), (-1.737, 2.7, 6.576), (-2.028, 2.7, 6.338), (-2.266, 2.7, 6.047), (-2.307, 2.7, 5.983), (-2.444, 2.7, 5.715), (-2.553, 2.7, 5.355), (-2.59, 2.7, 4.98), (-1.435, 3.6, 3.356), (-1.773, 3.6, 3.58), (-1.825, 3.6, 3.161), (-2.214, 3.6, 3.326), (-2.189, 3.6, 2.921), (-2.59, 2.7, 4.769), (-0.8114, 3.6, 3.559), (-0.3815, 3.6, 3.63), (0.05382, 3.6, 3.65), (-2.608, 2.7, 4.488), (-2.992, 2.7, 3.506), (-2.772, 2.7, 3.896), (-2.636, 2.7, 4.323), (16.33, -11.3, -8.949), (16.7, -11.3, -8.072), (14.77, -11.3, -2.151), (14.32, -11.3, -2.524), (20.09, -11.3, -2.91), (17.59, -11.3, -1.873), (19.92, -11.3, -3.921), (18.64, -11.3, -3.39), (18.57, -11.3, -3.558), (15.86, -11.3, -1.703), (16.44, -11.3, -1.645), (17.03, -11.3, -1.703), (15.35, -11.3, -2.656), (15.29, -11.3, -1.873), (13.95, -11.3, -2.978), (13.67, -11.3, -3.497), (13.72, -11.3, -6.224), (12.14, -11.3, -7.193), (13.2, -11.3, -7.363), (13.66, -11.3, -7.554), (11.97, -11.3, -7.755), (13.01, -11.3, -7.825), (11.91, -11.3, -8.341), (13.76, -11.3, -11.11), (13.24, -11.3, -10.83), (12.79, -11.3, -10.46), (12.42, -11.3, -10.01), (12.14, -11.3, -9.489), (13.47, -11.3, -8.016), (11.97, -11.3, -8.926), (16.86, -11.3, -11.31), (16.26, -11.3, -12.15), (15.57, -11.3, -10.78), (15.32, -11.3, -8.781), (15.51, -11.3, -8.319), (15.05, -11.3, -8.128), (14.86, -11.3, -8.59), (16.85, -11.3, -5.086), (17.04, -11.3, -4.624), (18.23, -11.3, -4.376), (16.39, -11.3, -4.894), (16.33, -11.3, -4.376), (16.58, -11.3, -4.432), (15.19, -11.3, -3.858), (14.73, -11.3, -3.667), (14.54, -11.3, -4.129), (15.0, -11.3, -4.32), (14.43, -11.3, -5.706), (14.24, -11.3, -6.168), (13.78, -11.3, -5.977), (13.97, -11.3, -5.515), (14.49, -11.3, -7.148), (15.62, -11.3, -6.742), (16.09, -11.3, -6.933), (16.28, -11.3, -6.472), (15.82, -11.3, -6.28), (1.128, 3.6, 3.471), (0.9901, 3.6, 3.87), (0.7061, 3.6, 3.581), (3.488, 3.6, -1.077), (3.334, 3.6, -1.485), (3.134, 3.6, -1.871), (-24.09, -11.85, 6.688), (26.79, -9.819, 3.566), (24.09, -11.85, 6.688), (26.57, -9.973, 4.022), (26.45, -10.02, 4.5), (26.41, -9.973, 4.978), (26.43, -9.907, 5.212), (26.63, -9.24, 7.304), (26.48, -9.819, 5.434), (26.65, -9.571, 5.846), (26.91, -9.24, 6.196), (27.11, -8.842, 7.035), (27.25, -8.842, 6.465), (27.62, -8.395, 6.856), (27.67, -8.395, 6.644), (28.12, -7.92, 6.779), (28.14, -7.92, 6.721), (28.61, -7.44, 6.805), (28.64, -7.44, 6.695), (29.06, -6.977, 6.933), (29.28, -6.85, 6.512), (29.17, -6.85, 6.988), (28.84, -7.92, 2.279), (28.36, -8.395, 2.356), (29.9, -6.85, 2.488), (29.32, -7.44, 2.305), (27.89, -8.842, 2.535), (27.47, -9.24, 2.804), (27.1, -9.571, 3.154), (29.98, -6.85, -1.064), (24.54, -11.85, -4.754), (29.24, -6.85, -6.701), (15.13, -11.85, 19.9), (18.12, -6.903, 23.84), (19.71, -6.869, 22.59), (20.37, -6.949, 21.89), (20.95, -7.089, 21.14), (-22.42, -7.436, 19.04), (-19.05, -11.85, 16.18), (-20.36, -6.948, 21.9), (-19.7, -6.869, 22.6), (-18.19, -6.897, 23.8), (-15.13, -11.85, 19.9), (-29.6, -6.85, -4.853), (-24.67, -11.85, -4.045), (-30.0, -6.85, 1.866e-14), (-29.96, -6.85, 1.624), (-29.42, -6.85, 5.847), (-28.91, -6.85, 8.026), (-20.54, -6.982, -21.68), (-24.24, -7.561, -16.44), (-20.69, -11.85, -14.03), (-12.89, -11.85, -21.42), (-15.11, -7.534, -25.12), (-16.51, -7.165, -24.67), (-18.21, -6.895, -23.79), (-19.71, -6.869, -22.59), (18.19, -6.897, -23.8), (19.7, -6.869, -22.6), (20.54, -6.982, -21.68), (15.11, -7.534, -25.12), (16.47, -7.172, -24.68), (12.89, -11.85, -21.42), (22.59, -7.463, -18.79), (20.72, -11.85, -13.99), (24.78, -7.532, -15.67), (7.983, -11.85, -23.69), (8.558, -10.05, -25.4), (12.76, -8.425, -25.4), (14.62, -7.693, -25.22), (-2.703, -11.85, -24.85), (-0.00909, -11.45, -25.4), (2.703, -11.85, -24.85), (2.762, -11.3, -25.4), (5.702, -10.82, -25.4), (-7.983, -11.85, -23.69), (-2.762, -11.3, -25.4), (-14.67, -7.677, -25.22), (-12.76, -8.425, -25.4), (-8.558, -10.05, -25.4), (-23.22, -11.85, -9.253), (-27.72, -6.85, -11.47), (-27.87, -6.85, -11.1), (-29.42, -6.85, -5.847), (-27.72, -6.85, 11.47), (-22.09, -11.85, 11.71), (-26.07, -7.34, 13.82), (-16.47, -7.172, 24.68), (-10.5, -11.85, 22.69), (-5.374, -11.85, 24.42), (-5.591, -10.84, 25.4), (-12.76, -8.425, 25.4), (-14.62, -7.693, 25.22), (5.374, -11.85, 24.42), (2.822, -11.29, 25.4), (-8.052e-16, -11.85, 25.0), (-8.542e-16, -11.45, 25.4), (-2.821, -11.29, 25.4), (10.5, -11.85, 22.69), (5.591, -10.84, 25.4), (16.51, -7.165, 24.67), (14.67, -7.677, 25.22), (12.76, -8.425, 25.4), (23.18, -10.02, 13.5), (22.09, -11.85, 11.71), (23.06, -10.01, 13.73), (22.96, -9.973, 13.98), (22.85, -9.819, 14.43), (22.89, -9.571, 14.85), (23.05, -9.24, 15.2), (23.35, -8.842, 15.47), (23.77, -8.395, 15.64), (24.28, -7.92, 15.72), (24.75, -7.534, 15.71), (26.18, -9.571, 7.654), (24.42, -9.571, 12.15), (23.93, -9.819, 12.57), (23.51, -9.973, 13.02), (25.8, -9.819, 8.066), (25.49, -9.973, 8.522), (25.27, -10.02, 9.0), (25.15, -9.973, 9.478), (25.24, -9.571, 10.35), (24.96, -9.24, 11.8), (25.14, -9.819, 9.934), (27.72, -6.85, 11.47), (27.71, -6.855, 11.49), (27.6, -6.977, 11.43), (25.45, -9.24, 10.7), (25.52, -8.842, 11.53), (25.77, -8.842, 10.97), (26.09, -8.395, 11.36), (26.18, -8.395, 11.14), (26.64, -7.92, 11.28), (26.66, -7.92, 11.22), (27.15, -7.44, 11.3), (27.2, -7.44, 11.2), (27.91, -6.85, 11.01), (20.08, -4.05, -6.694), (21.42, -4.05, -7.249), (19.9, -3.3, -6.618), (20.31, -3.3, -6.79), (12.76, -7.739e-16, -25.4), (-12.76, -2.337e-15, -25.4), (-0.1638, 3.6, 3.992), (-0.6697, 3.6, 3.938), (-1.115, 2.7, 5.887), (-1.561, 2.7, 5.485), (-1.587, 2.7, 5.363), (-1.51, 2.7, 5.0), (2.554, 3.5, -7.581), (3.033, 3.5, -9.003), (0.865, 3.5, -7.953), (1.027, 3.5, -9.444), (-0.865, 3.5, -7.953), (-1.027, 3.5, -9.444), (-2.554, 3.5, -7.581), (-3.033, 3.5, -9.003), (-4.124, 3.5, -6.855), (-4.898, 3.5, -8.14), (-5.502, 3.5, -5.808), (-6.533, 3.5, -6.897), (-6.622, 3.5, -4.489), (-7.863, 3.5, -5.331), (-7.432, 3.5, -2.961), (-8.825, 3.5, -3.516), (-7.895, 3.5, -1.294), (-9.375, 3.5, -1.537), (-7.988, 3.5, 0.4331), (-9.486, 3.5, 0.5143), (-7.708, 3.5, 2.14), (-9.154, 3.5, 2.542), (-7.068, 3.5, 3.747), (-8.393, 3.5, 4.45), (-6.097, 3.5, 5.179), (-7.241, 3.5, 6.15), (-4.841, 3.5, 6.369), (-5.749, 3.5, 7.563), (-3.359, 3.5, 7.261), (-3.989, 3.5, 8.622), (-1.72, 3.5, 7.813), (-2.042, 3.5, 9.278), (-2.664e-15, 3.5, 8.0), (-7.96e-16, 3.5, 9.5), (1.72, 3.5, 7.813), (2.042, 3.5, 9.278), (3.359, 3.5, 7.261), (3.989, 3.5, 8.622), (4.841, 3.5, 6.369), (5.749, 3.5, 7.563), (6.097, 3.5, 5.179), (7.241, 3.5, 6.15), (7.068, 3.5, 3.747), (8.393, 3.5, 4.45), (7.708, 3.5, 2.14), (9.154, 3.5, 2.542), (7.988, 3.5, 0.4331), (9.486, 3.5, 0.5143), (7.895, 3.5, -1.294), (9.375, 3.5, -1.537), (7.432, 3.5, -2.961), (8.825, 3.5, -3.516), (6.622, 3.5, -4.489), (7.863, 3.5, -5.331), (5.502, 3.5, -5.808), (6.533, 3.5, -6.897), (4.124, 3.5, -6.855), (4.898, 3.5, -8.14), (-18.19, 1.82e-16, 23.8), (-14.62, 4.875e-16, 25.22), (-12.76, 7.739e-16, 25.4), (-16.47, 3.411e-16, 24.68), (-19.7, 1.611e-17, 22.6), (-20.95, 1.123e-17, 21.14), (12.76, 2.337e-15, 25.4), (20.95, 2.577e-15, 21.14), (19.71, 8.658e-16, 22.59), (18.21, 8.47e-16, 23.79), (16.51, 7.971e-16, 24.67), (14.67, 7.179e-16, 25.22), (-20.95, -2.577e-15, -21.14), (-19.71, -8.658e-16, -22.59), (-18.21, -8.47e-16, -23.79), (-16.51, -7.971e-16, -24.67), (-14.67, -7.179e-16, -25.22), (-27.72, -9.952e-16, 11.47), (0.1342, 3.6, 3.453), (0.5867, 3.6, 3.406), (-2.676, 3.6, -2.482), (-2.953, 3.6, -2.145), (-3.188, 3.6, -1.778), (-0.5612, 2.7, -5.16), (7.882e-16, 2.7, -5.191), (0.5612, 2.7, -5.16), (0.9813, 2.7, -5.097), (18.75, -3.3, -9.389), (18.93, -4.05, -9.466), (-21.68, -2.558e-15, -20.1), (-27.72, -2.4e-15, -11.47), (-1.282, 3.6, 3.209), (-0.375, 2.7, 6.15), (-2.179, 2.7, 4.711), (-1.378, 2.7, 6.263), (-0.375, 2.7, 6.402), (20.27, -4.05, -10.02), (19.16, -3.3, -9.562), (24.91, -3.366, -15.48), (24.86, -3.486, -15.56), (20.95, -1.123e-17, -21.14), (24.78, -4.0, -15.67), (24.97, -3.259, -15.4), (24.82, -3.617, -15.61), (24.79, -3.805, -15.66), (25.11, 6.069e-16, -15.2), (25.11, -3.099, -15.2), (25.04, -3.169, -15.3), (-2.138, 3.6, 2.715), (-2.476, 3.6, 2.41), (-5.424e-16, 2.446, 6.412), (0.375, 2.7, 6.402), (1.378, 2.446, 6.263), (1.378, 2.7, 6.263), (2.693, 2.446, 5.82), (2.693, 2.7, 5.82), (3.881, 2.446, 5.105), (3.881, 2.7, 5.105), (4.887, 2.446, 4.151), (4.887, 2.7, 4.151), (5.666, 2.446, 3.004), (5.666, 2.7, 3.004), (6.179, 2.446, 1.716), (6.179, 2.7, 1.716), (6.403, 2.446, 0.3472), (6.403, 2.7, 0.3472), (6.328, 2.446, -1.037), (6.328, 2.7, -1.037), (5.957, 2.446, -2.374), (5.957, 2.7, -2.374), (5.308, 2.446, -3.599), (5.308, 2.7, -3.599), (4.41, 2.446, -4.655), (4.41, 2.7, -4.655), (3.306, 2.446, -5.495), (3.306, 2.7, -5.495), (2.048, 2.446, -6.077), (2.048, 2.7, -6.077), (0.6933, 2.446, -6.375), (0.6933, 2.7, -6.375), (-0.6933, 2.446, -6.375), (-0.6933, 2.7, -6.375), (-2.048, 2.446, -6.077), (-2.048, 2.7, -6.077), (-3.306, 2.446, -5.495), (-3.306, 2.7, -5.495), (-4.41, 2.446, -4.655), (-4.41, 2.7, -4.655), (-5.308, 2.446, -3.599), (-5.308, 2.7, -3.599), (-5.957, 2.446, -2.374), (-5.957, 2.7, -2.374), (-6.328, 2.446, -1.037), (-6.328, 2.7, -1.037), (-6.403, 2.446, 0.3472), (-6.403, 2.7, 0.3472), (-6.179, 2.446, 1.716), (-6.179, 2.7, 1.716), (-5.666, 2.446, 3.004), (-5.666, 2.7, 3.004), (-4.887, 2.446, 4.151), (-4.887, 2.7, 4.151), (-3.881, 2.446, 5.105), (-3.881, 2.7, 5.105), (-2.693, 2.446, 5.82), (-2.693, 2.7, 5.82), (-1.378, 2.446, 6.263), (8.812, -48.0, 3.68), (9.666, -48.0, 4.45), (-3.503, -48.0, 21.36), (10.66, -48.0, -5.025), (9.666, -48.0, -4.45), (-3.503, -48.0, -21.36), (-20.52, -48.0, -6.913), (19.65, -48.0, 9.091), (17.24, -48.0, 13.1), (1.172, -48.0, 21.62), (10.66, -48.0, 5.025), (5.792, -48.0, 20.86), (11.76, -48.0, 5.38), (10.14, -48.0, 19.13), (14.02, -48.0, 16.5), (8.812, -48.0, -3.68), (-8.013, -48.0, -20.11), (-12.15, -48.0, -17.92), (-18.55, -48.0, -11.16), (-15.72, -48.0, -14.89), (19.65, -48.0, -9.091), (7.429, -48.0, -0.5749), (7.668, -48.0, -1.7), (7.429, -48.0, 0.5749), (7.668, -48.0, 1.7), (8.136, -48.0, 2.75), (-15.72, -48.0, 14.89), (-18.55, -48.0, 11.16), (-20.52, -48.0, 6.913), (17.24, -48.0, -13.1), (8.136, -48.0, -2.75), (-8.013, -48.0, 20.11), (-12.15, -48.0, 17.92), (1.172, -48.0, -21.62), (5.792, -48.0, -20.86), (11.76, -48.0, -5.38), (10.14, -48.0, -19.13), (14.02, -48.0, -16.5), (18.14, -3.0, -9.68), (17.78, -3.0, -9.48), (14.14, -3.0, -10.19), (24.24, -3.0, -12.2), (18.44, -3.0, -5.887), (18.86, -3.0, -5.833), (17.21, -3.0, -2.797), (25.32, -3.0, -14.82), (25.43, -3.0, -14.48), (25.47, -3.0, -14.08), (15.33, -3.0, -2.982), (17.69, -3.0, -6.245), (17.02, -3.0, -8.5), (16.93, -3.0, -8.093), (13.25, -3.0, -9.452), (12.95, -3.0, -8.731), (18.05, -3.0, -6.027), (19.27, -3.0, -5.866), (19.67, -3.0, -5.984), (28.98, -3.0, -7.675), (26.37, -3.0, -8.757), (28.92, -3.0, -7.804), (25.44, -3.0, -13.69), (25.33, -3.0, -13.3), (24.59, -3.0, -12.39), (25.14, -3.0, -12.95), (24.89, -3.0, -12.64), (17.46, -3.0, -9.209), (17.2, -3.0, -8.877), (13.8, -3.0, -10.0), (12.95, -3.0, -7.95), (16.91, -3.0, -7.675), (16.99, -3.0, -7.264), (16.83, -3.0, -2.683), (16.05, -3.0, -2.683), (17.15, -3.0, -6.878), (17.39, -3.0, -6.533), (14.78, -3.0, -3.534), (28.39, -3.0, -8.467), (27.21, -3.0, -8.908), (28.03, -3.0, -8.698), (27.63, -3.0, -8.847), (26.78, -3.0, -8.878), (28.69, -3.0, -8.164), (-8.825, -2.924e-15, -3.516), (-7.863, -2.976e-15, -5.331), (19.67, -2.095e-16, -5.984), (19.27, 1.427e-16, -5.866), (18.86, 1.192e-16, -5.833), (18.44, 9.049e-17, -5.887), (18.05, 5.781e-17, -6.027), (17.15, -4.919e-17, -6.878), (16.99, -8.264e-17, -7.264), (17.2, -1.684e-16, -8.877), (17.46, -1.731e-16, -9.209), (17.69, 2.261e-17, -6.245), (17.39, -1.359e-17, -6.533), (16.91, -1.125e-16, -7.675), (16.93, -1.374e-16, -8.093), (17.02, -1.563e-16, -8.5), (26.37, 3.079e-17, -8.757), (29.44, 1.449e-15, -5.778), (29.07, 1.327e-15, -7.403), (28.92, 4.885e-16, -7.804), (28.69, 4.523e-16, -8.164), (27.21, 3.157e-16, -8.908), (26.78, 2.914e-16, -8.878), (28.39, 4.152e-16, -8.467), (28.03, 3.79e-16, -8.698), (27.63, 3.453e-16, -8.847), (27.72, 2.4e-15, 11.47), (29.98, 1.771e-15, -1.064), (29.52, 2.134e-15, 5.324), (21.68, 2.558e-15, 20.1), (-29.42, -2.16e-15, -5.847), (-30.0, -1.837e-15, 1.93e-14), (-29.42, -1.444e-15, 5.847), (14.62, -4.875e-16, -25.22), (16.47, -3.411e-16, -24.68), (18.19, -1.82e-16, -23.8), (19.7, -1.611e-17, -22.6), (25.3, 6.316e-17, -14.85), (25.43, 9.376e-17, -14.48), (24.59, 1.699e-16, -12.39), (24.89, 1.732e-16, -12.64), (25.14, 1.696e-16, -12.95), (25.33, 1.594e-16, -13.3), (25.44, 1.428e-16, -13.69), (25.47, 1.207e-16, -14.08), (17.78, -1.703e-16, -9.48), (18.14, -5.293e-16, -9.68), (24.24, -3.106e-16, -12.2), (3.989, -1.396e-15, 8.622), (2.042, -1.475e-15, 9.278), (-2.909e-15, -1.587e-15, 9.5), (-2.042, -1.725e-15, 9.278), (9.154, -1.452e-15, 2.542), (8.393, -1.382e-15, 4.45), (7.241, -1.348e-15, 6.15), (5.749, -1.353e-15, 7.563), (8.825, -1.843e-15, -3.516), (9.375, -1.688e-15, -1.537), (9.486, -1.556e-15, 0.5143), (-6.533, -2.991e-15, -6.897), (-4.898, -2.967e-15, -8.14), (-3.033, -2.905e-15, -9.003), (-1.027, -2.81e-15, -9.444), (1.027, -2.684e-15, -9.444), (3.033, -2.534e-15, -9.003), (4.898, -2.367e-15, -8.14), (6.533, -2.191e-15, -6.897), (7.863, -2.013e-15, -5.331), (-3.989, -1.885e-15, 8.622), (-5.749, -2.057e-15, 7.563), (-7.241, -2.235e-15, 6.15), (-8.393, -2.41e-15, 4.45), (-9.154, -2.573e-15, 2.542), (-9.486, -2.718e-15, 0.5143), (-9.375, -2.837e-15, -1.537), (-3.243, 3.6, -1.195), (-3.454, 3.6, -1.179), (24.8, -7.205, 15.64), (26.47, -5.588, 13.26), (26.8, -5.692, 12.79), (27.1, -5.894, 12.35), (27.37, -6.185, 11.97), (27.59, -6.552, 11.66), (27.49, -6.36, 11.8), (24.85, -6.977, 15.57), (25.23, -6.185, 15.03), (25.5, -5.894, 14.65), (25.8, -5.692, 14.21), (26.13, -5.588, 13.74), (25.01, -6.552, 15.34), (3.334, 3.6, 1.485), (3.488, 3.6, 1.077), (0.375, 2.7, 6.15), (0.625, 2.7, 5.9), (3.987, 34.75, 0.2544), (3.724, 35.0, 0.3943), (3.42, 35.0, 0.4945), (3.746, 3.6, -1.389), (3.746, 34.75, -1.389), (3.563, 35.0, -1.155), (3.326, 35.0, -0.9395), (17.42, -3.169, -2.284), (16.94, -3.169, -2.139), (16.44, -3.169, -2.089), (15.94, -3.169, -2.139), (15.46, -3.169, -2.284), (15.02, -3.169, -2.52), (14.63, -3.169, -2.838), (14.32, -3.169, -3.225), (17.56, -3.617, -1.944), (17.01, -3.617, -1.777), (16.44, -3.617, -1.721), (15.87, -3.617, -1.777), (15.32, -3.617, -1.944), (14.82, -3.617, -2.214), (14.37, -3.617, -2.578), (14.01, -3.617, -3.021), (13.74, -3.617, -3.526), (17.59, -4.0, -1.873), (17.03, -4.0, -1.703), (16.44, -4.0, -1.645), (15.86, -4.0, -1.703), (15.29, -4.0, -1.873), (14.77, -4.0, -2.151), (14.32, -4.0, -2.524), (13.95, -4.0, -2.978), (13.67, -4.0, -3.497), (17.76, -8.675, -7.084), (20.39, -11.85, -13.86), (15.96, -11.85, -18.79), (-13.83, -11.85, -20.4), (-9.124, -11.85, -22.9), (-3.988, -11.85, -24.33), (1.335, -11.85, -24.61), (6.595, -11.85, -23.75), (11.55, -11.85, -21.78), (2.442, 3.6, 2.712), (-21.12, -11.85, -12.71), (-24.51, -11.85, -2.665), (-23.36, -11.85, -7.871), (-3.448, 3.6, 0.2275), (0.375, 2.7, 6.9), (3.539, 3.6, -1.854), (2.179, 2.7, 4.711), (-3.375, 3.6, -2.138), (-3.076, 3.6, -2.549), (15.57, -10.55, -10.78), (18.64, -10.55, -3.39), (-1.773, 34.75, -3.58), (-1.521, 35.0, -3.422), (-1.282, 35.0, -3.209), (3.326, 35.0, 0.9395), (3.563, 35.0, 1.155), (3.746, 3.6, 1.389), (3.746, 34.75, 1.389), (-13.83, -11.85, 20.4), (15.96, -11.85, 18.79), (11.55, -11.85, 21.78), (6.595, -11.85, 23.75), (1.335, -11.85, 24.61), (-3.988, -11.85, 24.33), (-9.124, -11.85, 22.9), (-3.058, 3.6, -1.61), (2.442, 3.6, -2.712), (2.857, 3.6, -2.793), (2.748, 3.6, -2.402), (13.2, -7.075, -7.363), (13.01, -7.075, -7.825), (-7.708, 2.7, 2.14), (-7.988, 2.7, 0.4331), (-8.0, 2.7, -2.123e-15), (-7.895, 2.7, -1.294), (-7.432, 2.7, -2.961), (-6.622, 2.7, -4.489), (-5.502, 2.7, -5.808), (-4.124, 2.7, -6.855), (-2.554, 2.7, -7.581), (-0.865, 2.7, -7.953), (0.865, 2.7, -7.953), (2.554, 2.7, -7.581), (4.124, 2.7, -6.855), (5.502, 2.7, -5.808), (6.622, 2.7, -4.489), (7.432, 2.7, -2.961), (7.895, 2.7, -1.294), (7.988, 2.7, 0.4331), (7.708, 2.7, 2.14), (7.068, 2.7, 3.747), (6.097, 2.7, 5.179), (4.841, 2.7, 6.369), (3.359, 2.7, 7.261), (1.72, 2.7, 7.813), (-2.615e-15, 2.7, 8.0), (-1.72, 2.7, 7.813), (-3.359, 2.7, 7.261), (-4.841, 2.7, 6.369), (-6.097, 2.7, 5.179), (-7.068, 2.7, 3.747), (-24.51, -11.85, 2.665), (-21.12, -11.85, 12.71), (-23.36, -11.85, 7.871), (15.32, -9.4, -8.781), (15.51, -9.4, -8.319), (11.86, -47.5, 4.891), (10.87, -47.5, 4.568), (9.96, -47.5, 4.045), (9.183, -47.5, 3.346), (8.569, -47.5, 2.5), (8.144, -47.5, 1.545), (7.926, -47.5, 0.5226), (7.926, -47.5, -0.5226), (8.144, -47.5, -1.545), (8.569, -47.5, -2.5), (9.183, -47.5, -3.346), (9.96, -47.5, -4.045), (10.87, -47.5, -4.568), (11.86, -47.5, -4.891), (-3.448, 3.6, -0.2275), (-3.635, 3.6, -0.328), (29.24, -4.0, -6.701), (29.24, -3.805, -6.719), (29.22, -3.617, -6.776), (29.21, -3.486, -6.841), (29.19, -3.365, -6.925), (29.17, -3.259, -7.025), (29.07, -3.042, -7.403), (29.11, -3.095, -7.266), (29.14, -3.169, -7.139), (29.76, -5.692, 3.79), (29.81, -5.894, 3.353), (29.7, -5.588, 4.259), (29.62, -5.588, 4.741), (29.85, -6.185, 2.97), (29.88, -6.552, 2.659), (27.97, -6.552, 10.84), (28.09, -6.185, 10.53), (28.23, -5.894, 10.15), (28.39, -5.692, 9.71), (28.54, -5.588, 9.241), (28.69, -5.588, 8.759), (29.13, -6.552, 7.159), (29.32, -6.552, 6.341), (29.1, -6.36, 7.304), (28.83, -5.692, 8.29), (28.95, -5.894, 7.853), (29.06, -6.185, 7.47), (29.39, -6.185, 6.03), (29.46, -5.894, 5.647), (29.54, -5.692, 5.21), (29.03, -3.011, -7.539), (19.62, -11.85, 14.92), (24.07, -11.85, 5.299), (22.37, -11.85, 10.35), (-2.476, 3.6, -2.41), (22.76, -11.3, -7.804), (23.78, -11.3, -8.225), (24.73, -11.3, -5.915), (21.67, -11.3, -13.31), (22.63, -11.3, -11.0), (21.61, -11.3, -10.58), (19.33, -11.3, -6.188), (18.05, -11.3, -9.296), (1.534, 3.6, -3.312), (1.128, 3.6, -3.471), (0.7061, 3.6, -3.581), (24.21, -11.85, -4.618), (16.26, -11.85, -12.15), (18.05, -11.85, -9.296), (19.33, -11.85, -6.188), (20.09, -11.85, -2.91), (3.42, 35.0, -0.4945), (3.724, 35.0, -0.3943), (3.987, 34.75, -0.2544), (12.21, -3.617, -7.222), (12.14, -4.0, -7.193), (1.474, 3.6, -3.713), (1.474, 34.75, -3.713), (1.526, 35.0, -3.42), (2.656, 35.0, -2.211), (2.924, 35.0, -1.843), (25.26, -3.01, -14.95), (25.21, -3.03, -15.04), (3.242, 35.0, -1.875), (3.539, 34.75, -1.854), (2.857, 34.75, -2.793), (2.785, 35.0, -2.504), (12.4, -3.169, -7.842), (12.35, -3.169, -8.341), (12.4, -3.169, -8.839), (12.55, -3.169, -9.319), (12.78, -3.169, -9.76), (13.1, -3.169, -10.15), (13.49, -3.169, -10.47), (13.93, -3.169, -10.7), (12.04, -3.617, -7.77), (11.99, -3.617, -8.341), (12.04, -3.617, -8.911), (12.21, -3.617, -9.459), (12.48, -3.617, -9.965), (12.84, -3.617, -10.41), (13.29, -3.617, -10.77), (13.79, -3.617, -11.04), (11.97, -4.0, -7.755), (11.91, -4.0, -8.341), (11.97, -4.0, -8.926), (12.14, -4.0, -9.489), (12.42, -4.0, -10.01), (12.79, -4.0, -10.46), (13.24, -4.0, -10.83), (13.76, -4.0, -11.11), (5.0, -37.5, 1.798e-15), (4.993, -37.5, -0.2707), (4.971, -37.5, -0.5406), (4.934, -37.5, -0.8089), (4.645, -37.5, -1.851), (4.138, -37.5, -2.806), (3.438, -37.5, -3.63), (2.578, -37.5, -4.284), (1.597, -37.5, -4.738), (0.5406, -37.5, -4.971), (-0.5406, -37.5, -4.971), (-1.597, -37.5, -4.738), (-2.578, -37.5, -4.284), (-3.438, -37.5, -3.63), (-4.138, -37.5, -2.806), (-4.645, -37.5, -1.851), (-4.934, -37.5, -0.8089), (-5.0, -37.5, -1.531e-16), (-4.993, -37.5, 0.2707), (-4.818, -37.5, 1.338), (-4.418, -37.5, 2.342), (-3.811, -37.5, 3.237), (-3.026, -37.5, 3.98), (-2.099, -37.5, 4.538), (-1.075, -37.5, 4.883), (7.654e-16, -37.5, 5.0), (1.075, -37.5, 4.883), (2.099, -37.5, 4.538), (3.026, -37.5, 3.98), (3.811, -37.5, 3.237), (4.418, -37.5, 2.342), (4.818, -37.5, 1.338), (4.993, -37.5, 0.2707), (17.56, -6.925, -7.546), (12.9, -44.0, 5.0), (24.14, -45.0, 5.0), (24.14, -44.0, 5.0), (17.76, -6.925, -7.084), (-12.9, -44.0, -5.0), (-11.86, -44.0, -4.891), (-10.87, -44.0, -4.568), (-9.96, -44.0, -4.045), (-9.183, -44.0, -3.346), (-8.569, -44.0, -2.5), (-8.144, -44.0, -1.545), (-7.926, -44.0, -0.5226), (-7.926, -44.0, 0.5226), (-8.144, -44.0, 1.545), (-8.569, -44.0, 2.5), (-9.183, -44.0, 3.346), (-9.96, -44.0, 4.045), (-10.87, -44.0, 4.568), (-11.86, -44.0, 4.891), (-12.9, -44.0, 5.0), (16.22, -6.425, -6.991), (16.42, -6.425, -6.529), (-24.14, -45.0, 5.0), (-24.14, -44.0, 5.0), (24.65, -44.0, 4.204e-15), (12.9, -44.0, -5.0), (24.14, -44.0, -5.0), (9.96, -44.0, 4.045), (9.183, -44.0, 3.346), (10.87, -44.0, 4.568), (9.183, -44.0, -3.346), (9.96, -44.0, -4.045), (10.87, -44.0, -4.568), (11.86, -44.0, 4.891), (8.569, -44.0, 2.5), (8.144, -44.0, 1.545), (7.926, -44.0, 0.5226), (7.926, -44.0, -0.5226), (8.144, -44.0, -1.545), (11.86, -44.0, -4.891), (8.569, -44.0, -2.5), (-24.51, -44.0, -2.665), (-24.14, -44.0, -5.0), (-24.51, -44.0, 2.665), (24.07, -11.85, -5.299), (22.37, -11.85, -10.35), (-0.8493, 35.0, -3.35), (-0.8114, 3.6, -3.559), (-0.7815, 35.0, -3.663), (-0.6697, 3.6, -3.938), (-0.6697, 34.75, -3.938), (18.52, -6.925, -5.236), (-17.9, -45.0, -16.95), (-17.9, -45.0, 16.95), (24.14, -45.0, -5.0), (24.07, -45.0, -5.299), (-23.36, -45.0, -7.871), (-24.14, -45.0, -5.0), (24.07, -45.0, 5.299), (22.37, -45.0, 10.35), (19.62, -45.0, 14.92), (15.96, -45.0, 18.79), (11.55, -45.0, 21.78), (6.595, -45.0, 23.75), (1.335, -45.0, 24.61), (-3.988, -45.0, 24.33), (-9.124, -45.0, 22.9), (-13.83, -45.0, 20.4), (-21.12, -45.0, 12.71), (-23.36, -45.0, 7.871), (-21.12, -45.0, -12.71), (-13.83, -45.0, -20.4), (-9.124, -45.0, -22.9), (-3.988, -45.0, -24.33), (1.335, -45.0, -24.61), (6.595, -45.0, -23.75), (11.55, -45.0, -21.78), (15.96, -45.0, -18.79), (19.62, -45.0, -14.92), (22.37, -45.0, -10.35), (0.5867, 35.0, -3.406), (0.7758, 35.0, -3.664), (0.9901, 3.6, -3.87), (0.9901, 34.75, -3.87), (18.52, -6.425, -5.236), (16.99, -6.425, -5.143), (17.18, -6.425, -4.681), (18.52, -8.925, -5.236), (0.5867, 35.0, 3.406), (0.1342, 35.0, 3.453), (32.4, -10.02, 13.5), (32.4, -9.973, 13.02), (32.4, -9.973, 13.98), (32.4, -9.24, 15.2), (32.4, -9.571, 14.85), (32.4, -9.819, 14.43), (32.4, -7.92, 15.72), (32.4, -8.395, 15.64), (32.4, -8.842, 15.47), (32.4, -6.552, 15.34), (32.4, -6.977, 15.57), (32.4, -7.44, 15.7), (32.4, -5.692, 14.21), (32.4, -5.894, 14.65), (32.4, -6.185, 15.03), (32.4, -5.692, 12.79), (32.4, -5.588, 13.26), (32.4, -5.588, 13.74), (32.4, -6.552, 11.66), (32.4, -6.185, 11.97), (32.4, -5.894, 12.35), (32.4, -7.92, 11.28), (32.4, -7.44, 11.3), (32.4, -6.977, 11.43), (32.4, -9.24, 11.8), (32.4, -8.842, 11.53), (32.4, -8.395, 11.36), (32.4, -9.819, 12.57), (32.4, -9.571, 12.15), (0.002886, 35.0, 3.745), (-0.1638, 34.75, 3.992), (32.4, -10.02, 4.5), (32.4, -9.973, 4.022), (32.4, -9.973, 4.978), (32.4, -9.24, 6.196), (32.4, -9.571, 5.846), (32.4, -9.819, 5.434), (32.4, -7.92, 6.721), (32.4, -8.395, 6.644), (32.4, -8.842, 6.465), (32.4, -6.552, 6.341), (32.4, -6.977, 6.567), (32.4, -7.44, 6.695), (32.4, -5.692, 5.21), (32.4, -5.894, 5.647), (32.4, -6.185, 6.03), (32.4, -5.692, 3.79), (32.4, -5.588, 4.259), (32.4, -5.588, 4.741), (32.4, -6.552, 2.659), (32.4, -6.185, 2.97), (32.4, -5.894, 3.353), (32.4, -7.92, 2.279), (32.4, -7.44, 2.305), (32.4, -6.977, 2.433), (32.4, -9.24, 2.804), (32.4, -8.842, 2.535), (32.4, -8.395, 2.356), (32.4, -9.819, 3.566), (32.4, -9.571, 3.154), (0.9901, 34.75, 3.87), (0.7758, 35.0, 3.664), (-0.8493, 35.0, 3.35), (-1.282, 35.0, 3.209), (-1.521, 35.0, 3.422), (-1.773, 34.75, 3.58), (-0.6697, 34.75, 3.938), (-0.7815, 35.0, 3.663), (-2.476, 35.0, 2.41), (-2.781, 35.0, 2.508), (-3.076, 34.75, 2.549), (-2.214, 34.75, 3.326), (-2.204, 35.0, 3.028), (-2.138, 35.0, 2.715), (-3.243, 35.0, 1.195), (-3.561, 35.0, 1.16), (-3.847, 34.75, 1.078), (-3.375, 34.75, 2.138), (-3.245, 35.0, 1.87), (-3.058, 35.0, 1.61), (-3.448, 35.0, -0.2275), (-3.725, 35.0, -0.3886), (-3.953, 3.6, -0.5801), (-3.953, 34.75, -0.5801), (-3.953, 34.75, 0.5801), (-3.725, 35.0, 0.3886), (-3.448, 35.0, 0.2275), (-3.058, 35.0, -1.61), (-3.245, 35.0, -1.87), (-3.375, 34.75, -2.138), (-3.847, 3.6, -1.078), (-3.847, 34.75, -1.078), (-3.561, 35.0, -1.16), (-3.243, 35.0, -1.195), (-2.138, 3.6, -2.715), (-2.138, 35.0, -2.715), (-2.204, 35.0, -3.028), (-2.214, 34.75, -3.326), (-3.076, 34.75, -2.549), (-2.781, 35.0, -2.508), (-2.476, 35.0, -2.41), (22.63, -10.6, -11.0), (21.61, -10.6, -10.58), (23.78, -10.6, -8.225), (22.76, -10.6, -7.804), (13.19, -6.615, -7.897), (13.38, -6.615, -7.435), (21.42, -4.75, -7.249), (23.59, -4.75, -8.149), (23.59, -4.05, -8.149), (22.63, -4.05, -11.0), (22.63, -4.75, -11.0), (20.27, -4.75, -10.02), (17.52, -6.188, -3.873), (17.85, -5.95, -3.064), (14.79, -9.4, -10.46), (14.79, -8.675, -10.46), (14.79, -7.675, -10.46), (16.42, -8.675, -6.529), (16.7, -7.675, -5.836), (17.52, -7.675, -3.873), (16.99, -8.675, -5.143), (17.85, -7.675, -3.064), (17.85, -9.4, -3.064), (15.94, -6.188, -7.684), (14.79, -5.95, -10.46), (21.67, -4.05, -13.31), (21.86, -5.58, -12.84), (21.67, -5.58, -13.31), (21.86, -5.25, -12.84), (22.05, -4.75, -12.38), (18.45, -5.58, -11.43), (18.25, -5.58, -11.89), (16.32, -5.25, -10.55), (17.96, -5.88, -11.23), (21.86, -10.6, -12.84), (21.86, -6.78, -12.84), (16.32, -10.6, -10.55), (18.45, -6.78, -11.43), (18.33, -6.767, -11.38), (17.89, -6.243, -11.2), (16.32, -5.588, -10.55), (17.92, -6.365, -11.21), (16.32, -7.675, -10.55), (16.32, -8.675, -10.55), (15.32, -10.45, -8.781), (24.54, -6.78, -6.377), (24.73, -6.78, -5.915), (24.54, -10.6, -6.377), (15.51, -10.45, -8.319), (21.12, -6.78, -4.961), (21.32, -6.78, -4.499), (19.0, -10.6, -4.081), (21.01, -6.767, -4.914), (20.6, -6.365, -4.743), (19.0, -7.675, -4.081), (20.57, -6.243, -4.733), (20.64, -5.88, -4.763), (19.0, -5.25, -4.081), (21.12, -5.58, -4.961), (24.54, -5.25, -6.377), (24.54, -5.58, -6.377), (16.09, -10.45, -6.933), (21.67, -6.78, -13.31), (18.25, -6.78, -11.89), (16.28, -10.45, -6.472), (24.35, -4.75, -6.839), (18.81, -4.75, -4.543), (16.51, -4.75, -10.09), (23.85, -4.75, -8.04), (-0.3815, 3.6, -3.63), (21.32, -5.58, -4.499), (20.84, -5.88, -4.301), (20.76, -6.243, -4.271), (20.79, -6.365, -4.281), (21.2, -6.767, -4.452), (0.5612, 2.446, -5.16), (-0.5612, 2.446, -5.16), (-1.657, 2.446, -4.919), (-2.676, 2.446, -4.448), (-3.57, 2.446, -3.768), (-4.296, 2.446, -2.913), (-4.822, 2.446, -1.921), (-5.122, 2.446, -0.8397), (-5.183, 2.446, 0.281), (-5.001, 2.446, 1.389), (-4.586, 2.446, 2.431), (-3.956, 2.446, 3.36), (-3.141, 2.446, 4.132), (-2.179, 2.446, 4.711), (-1.116, 2.446, 5.069), (-1.739e-15, 2.446, 5.191), (1.116, 2.446, 5.069), (2.179, 2.446, 4.711), (3.141, 2.446, 4.132), (3.956, 2.446, 3.36), (4.586, 2.446, 2.431), (5.001, 2.446, 1.389), (5.183, 2.446, 0.281), (5.122, 2.446, -0.8397), (4.822, 2.446, -1.921), (4.296, 2.446, -2.913), (3.57, 2.446, -3.768), (2.676, 2.446, -4.448), (1.657, 2.446, -4.919), (-3.57, 3.6, -0.7589), (14.65, -9.4, -10.4), (14.65, -10.45, -10.4), (-2.676, 2.7, -4.448), (-3.57, 2.7, -3.768), (-4.296, 2.7, -2.913), (-4.822, 2.7, -1.921), (-5.122, 2.7, -0.8397), (-5.183, 2.7, 0.281), (-5.001, 2.7, 1.389), (-4.586, 2.7, 2.431), (-3.956, 2.7, 3.36), (-3.141, 2.7, 4.132), (-2.179, 2.7, -4.711), (-1.657, 2.7, -4.919), (1.657, 2.7, -4.919), (2.179, 2.7, -4.711), (2.676, 2.7, -4.448), (3.57, 2.7, -3.768), (4.296, 2.7, -2.913), (4.822, 2.7, -1.921), (5.122, 2.7, -0.8397), (5.183, 2.7, 0.281), (5.001, 2.7, 1.389), (4.586, 2.7, 2.431), (3.956, 2.7, 3.36), (3.141, 2.7, 4.132), (17.71, -10.45, -3.007), (17.71, -9.4, -3.007), (17.04, -10.45, -4.624), (24.73, -4.05, -5.915), (17.71, -4.05, -3.007), (17.71, -5.95, -3.007), (24.73, -5.58, -5.915), (17.77, -5.88, -11.69), (17.7, -6.243, -11.66), (17.73, -6.365, -11.67), (18.14, -6.767, -11.84), (14.65, -4.05, -10.4), (14.65, -5.95, -10.4), (16.85, -10.45, -5.086), (23.85, -4.05, -8.04), (18.04, -10.6, -6.391), (18.52, -8.425, -5.236)], [], [(0, 1, 2), (2, 3, 0), (45, 1744, 2038, 65), (346, 347, 342, 345), (80, 81, 79, 78), (1635, 1634, 1865, 1591, 1593), (352, 372, 371, 370), (374, 1754, 2002, 2001, 398), (14, 18, 15), (207, 208, 206, 205), (1309, 1310, 1307, 1308), (32, 34, 33), (1693, 2061, 2060, 1700), (36, 37, 17, 16, 35), (147, 159, 151, 152), (1786, 1787, 1385, 1387), (702, 704, 703, 1075, 701), (178, 180, 179, 134), (42, 43, 38), (1, 44, 2), (44, 45, 2), (1748, 2033, 2032, 1747), (1005, 1143, 1142, 1006), (497, 491, 490, 496), (1868, 2019, 2018, 1867), (51, 53, 52, 50), (2214, 2188, 2186, 2213), (1159, 1160, 1740, 1739), (403, 405, 404, 402), (952, 953, 951, 950), (1914, 1915, 1907, 1906), (69, 70, 71), (90, 105, 91, 92), (291, 292, 290, 289), (1253, 1252, 1251, 132, 131, 137, 139, 141, 146, 145, 143, 142, 148, 153, 152, 151, 1255, 1254), (1744, 2005, 2039, 2038), (67, 66, 84), (66, 86, 84), (84, 86, 85), (151, 159, 158, 157), (6, 7, 5, 4), (277, 278, 276, 275), (1633, 1840, 1843, 1842, 1841, 1865, 1634), (99, 101, 100), (1219, 1304, 1305, 1303, 1267), (87, 102, 88), (1232, 1230, 1226, 1227, 1228, 1229, 1231, 1233, 1235, 1237, 1239, 1240, 1238, 1236, 1234), (362, 363, 361, 360), (1484, 1486, 1485, 1483), (315, 317, 316, 314), (621, 620, 1209, 1212), (128, 129, 127), (240, 241, 203, 201), (103, 130, 104), (1565, 2026, 2027, 1566), (1463, 2162, 2161, 2160), (265, 263, 262, 260, 258, 256, 254, 252, 250, 248, 246, 244, 242, 240), (131, 132, 133), (1321, 1317, 1251, 1252, 1319, 1320), (142, 143, 144), (143, 145, 144), (1225, 1224, 2083, 2086, 1227), (142, 144, 150), (661, 692, 691, 825, 660), (152, 153, 147), (107, 72, 71, 106, 108), (238, 239, 222, 237), (1900, 1901, 1781, 1780), (88, 102, 101, 99, 97, 95, 93, 91, 105, 104, 1261, 1306, 1260, 1259, 1258), (161, 162, 154), (933, 935, 934, 932), (664, 1340, 1339, 662), (24, 25, 23, 22), (1698, 1699, 1697, 2069, 2068), (176, 177, 166), (133, 178, 134), (156, 158, 159, 1434, 1645, 154), (1930, 1931, 593, 595), (466, 467, 469, 468), (217, 219, 1439, 1456), (986, 1131, 1130, 985), (182, 184, 183, 181), (784, 786, 785, 783), (1160, 1171, 1741, 1740), (421, 423, 422, 420), (64, 63, 61, 59, 57, 55, 53, 51, 49, 47, 45, 65, 42), (199, 198, 176, 197, 196, 194, 192, 190, 188, 186, 184, 182, 180, 178), (1512, 1514, 1513, 1511), (140, 141, 139, 138), (301, 302, 283, 300), (1434, 1435, 1253, 1254), (131, 133, 134, 135), (288, 305, 289, 290), (215, 221, 216), (233, 235, 234), (104, 105, 90, 103), (217, 236, 218), (240, 242, 241), (520, 522, 523, 519), (1613, 1641, 1640, 1612), (1919, 1920, 1912, 1911), (154, 162, 155, 156), (237, 264, 238), (488, 484, 485, 2167, 2166, 527, 534, 535, 469, 1980, 2174), (439, 441, 440, 438), (192, 194, 193, 191), (331, 307, 330, 329, 327, 325, 323, 321, 319, 317, 315, 313, 311, 309), (1167, 1166, 1737, 1736), (386, 384, 382, 380, 378, 376, 374, 398, 397, 395, 394, 392, 390, 388), (1437, 1438, 1320, 1319), (225, 226, 224, 223), (2123, 2118, 1476, 1120, 1475), (1908, 1909, 1474, 1574, 1601), (82, 83, 81, 80), (716, 710, 709, 794, 715), (281, 287, 282), (297, 295, 293, 291, 289, 305, 304, 1249, 1250, 1248, 301, 299), (88, 89, 68, 87), (1982, 732, 733, 1562, 2029), (101, 102, 87, 100), (299, 301, 300), (283, 302, 284), (309, 310, 269, 267), (303, 308, 304), (309, 311, 310), (256, 258, 257, 255), (1655, 1596, 1598, 1656), (1920, 1919, 1179, 1186), (504, 505, 502, 503), (2222, 2223, 2206, 2207), (554, 555, 553, 552), (120, 122, 121, 119), (306, 330, 307), (1200, 1169, 1165, 1196, 1199, 1197, 1198, 1203), (522, 520, 518, 521), (962, 963, 1462, 1459, 988), (1354, 2072, 2071, 1352), (435, 437, 436, 434), (1677, 1376, 1374, 1678), (1488, 1490, 1489, 1487), (1540, 2016, 2030, 1552), (390, 392, 391, 389), (337, 341, 335, 336, 373), (157, 158, 156, 155), (1984, 1986, 1881, 307), (2050, 1322, 1336, 2051), (1962, 1984, 331, 309, 1867), (1862, 1863, 1644, 1642, 1344, 1356, 1850, 1851, 1852, 1853, 1854, 1855, 1859, 1860, 1861, 1858, 1856, 1240, 1239, 1857), (1341, 1347, 1349, 1351, 1353, 1355, 1356, 1344, 1345, 1346, 1354, 1352, 1350, 1348, 1342, 1334, 1335, 1336, 1322, 1324, 1323, 1221, 1226, 1333, 1337, 1338, 1339, 1340, 1343), (1816, 1814, 2003, 1983, 1982, 2029), (346, 351, 347), (352, 353, 334), (353, 354, 334), (205, 206, 202, 204), (1109, 1108, 1150, 2117, 2112), (8, 9, 7, 6), (1013, 1028, 1027, 1026, 1014), (2012, 263, 265), (160, 165, 161, 154), (352, 334, 372), (350, 351, 346, 348), (373, 374, 337), (28, 29, 27, 26), (388, 390, 389, 387), (706, 659, 657, 708), (456, 399, 400, 401), (395, 396, 355), (417, 419, 418, 416), (1463, 1358, 2157, 2162), (2051, 1336, 1335, 2077), (376, 378, 377, 375), (1145, 1147, 1148, 1146, 1144), (1530, 1532, 1531, 1529), (495, 497, 496, 494), (184, 186, 185, 183), (124, 122, 120, 118, 116, 114, 112, 110, 108, 106, 129, 128, 126), (1700, 2060, 2059, 1705), (34, 36, 35, 33), (419, 421, 420, 418), (1144, 1094, 1093, 1116, 1458, 2113, 2114), (481, 483, 482, 480), (2141, 2140, 2132, 2133), (1524, 1526, 1525, 1523), (437, 439, 438, 436), (409, 411, 410, 408), (1352, 2071, 2076, 1350), (1226, 686, 690, 1333), (451, 453, 452, 450), (984, 1133, 1132, 987), (596, 597, 595, 594), (588, 589, 587, 586), (636, 635, 634, 632), (457, 400, 399), (138, 139, 137, 136), (457, 453, 451), (455, 453, 457), (399, 455, 457), (457, 447, 445), (449, 447, 457), (451, 449, 457), (457, 441, 439), (443, 441, 457), (445, 443, 457), (457, 435, 433), (437, 435, 457), (439, 437, 457), (457, 429, 427), (431, 429, 457), (433, 431, 457), (457, 423, 421), (425, 423, 457), (427, 425, 457), (457, 417, 415), (419, 417, 457), (421, 419, 457), (457, 411, 409), (413, 411, 457), (415, 413, 457), (457, 405, 403), (407, 405, 457), (409, 407, 457), (482, 483, 485, 484), (574, 575, 573, 572), (460, 461, 458, 459), (950, 951, 949, 948), (1522, 1524, 1523, 1521), (1008, 1106, 897, 898), (478, 475, 474, 473), (1822, 1823, 1994, 1988), (1662, 1572, 1575, 1663), (1687, 1392, 1390, 1688), (525, 527, 526, 524), (1710, 755, 753, 1888), (509, 511, 510, 508), (260, 262, 261, 259), (1730, 1731, 1723, 1722), (618, 619, 616, 617), (536, 537, 538), (538, 539, 536), (778, 780, 779, 777), (427, 429, 428, 426), (2215, 623, 612, 614, 2168, 625, 616, 619, 621, 1212, 1211), (1744, 45, 44, 1, 1283), (1556, 1564, 1828, 1827), (572, 573, 571, 570), (590, 591, 589, 588), (1683, 1422, 1420, 1672), (529, 528, 535, 534), (500, 498, 491, 497), (558, 559, 557, 556), (491, 493, 492, 490), (1550, 2032, 2033, 1539), (2062, 1703, 1702, 2063), (1870, 2154, 2153, 1871), (596, 598, 597), (598, 537, 536, 597), (1724, 1902, 1602, 1609), (1768, 700, 698, 1770), (252, 254, 253, 251), (964, 966, 988, 1459), (1496, 1498, 1497, 1495), (2110, 1214, 695, 696), (258, 260, 259, 257), (1921, 1920, 1186, 1184), (1736, 1737, 1728, 1727), (1366, 1367, 997, 994), (1502, 1504, 1503, 1501), (1016, 1015, 1025, 1024), (631, 627, 626, 630), (523, 515, 514, 2044), (982, 981, 1708, 1478, 1757), (1764, 1765, 840, 839), (1042, 1447, 2149, 2150, 1869, 1070), (356, 396, 395, 1814, 1816, 1815, 106, 71, 70, 1257, 1304, 1219), (167, 177, 176, 1866, 1868, 1867, 309, 267, 266, 1221, 1323), (602, 600, 611, 608), (1800, 1801, 1415, 1417), (481, 480, 1176, 1185), (1845, 2101, 2100, 1848), (1017, 1012, 1002, 1003, 1005, 1006, 998, 999, 995, 996, 990, 989, 960, 962, 988, 966, 967, 991, 994, 997, 1004, 975, 974, 1007, 1008, 898, 896, 894, 892, 890, 888, 886, 884, 882, 880, 878, 876, 874, 872, 870, 868, 866, 864, 862, 860, 858, 856, 854, 852, 850, 848, 846, 844, 842, 1011, 1009, 1010, 909, 908, 906, 904, 902, 900, 980, 981, 982, 983, 984, 987, 986, 985, 992, 993, 1000, 1001, 1013, 1014, 1015, 1016, 958, 956, 954, 952, 950, 948, 946, 944, 942, 914, 938, 935, 933, 917, 919, 921, 923, 925, 927, 929, 931), (1686, 1394, 1392, 1687), (1880, 1058, 757, 759, 2040, 2041), (2079, 2080, 1363, 1152), (904, 906, 905, 903), (2134, 2135, 973, 979), (1036, 1215, 2111, 2048, 1446, 1092), (752, 1105, 802, 801, 1886, 1887), (1773, 2022, 2021, 1772), (1022, 1023, 1069, 1476, 2118, 2119), (2138, 2139, 1760, 1449), (2148, 2149, 1447, 1761), (93, 94, 92, 91), (762, 1073, 719, 720, 721), (233, 234, 232, 231), (724, 725, 726), (938, 914, 936, 937, 939), (726, 727, 723), (723, 727, 728), (728, 729, 723), (729, 730, 723), (723, 730, 722), (637, 648, 647, 638), (737, 738, 739), (740, 741, 742), (741, 743, 742), (281, 282, 280, 279), (1916, 1917, 1470, 1909, 1908), (739, 744, 742), (742, 744, 740), (366, 367, 365, 364), (498, 499, 493, 491), (735, 736, 652, 734), (755, 756, 754, 752, 753), (757, 758, 759), (758, 760, 759), (759, 760, 761), (1031, 972, 973, 2135, 2136, 1756), (41, 64, 42, 38), (762, 759, 763), (759, 761, 763), (2275, 2250, 2251, 2274), (1674, 1416, 1414, 1668), (902, 904, 903, 901), (1564, 1549, 1829, 1828), (910, 909, 1010, 1114), (566, 567, 565, 564), (1682, 1424, 1422, 1683), (592, 593, 591, 590), (709, 793, 794), (795, 796, 715), (796, 797, 715), (1712, 1767, 812, 814, 815), (794, 798, 715), (715, 798, 795), (1771, 2027, 2026, 1777), (801, 802, 803), (1441, 1442, 1273, 1274), (803, 805, 804), (804, 805, 806), (806, 807, 804), (807, 808, 804), (1437, 1319, 1252, 1436), (907, 1759, 1027, 1028, 1123, 1126, 1127, 1128, 1480, 1478, 1708, 1709, 899, 901, 903, 905), (812, 813, 814), (1766, 2006, 724, 726, 723), (814, 816, 815), (815, 816, 817), (817, 818, 815), (818, 819, 815), (975, 1004, 1079, 977), (820, 821, 691), (821, 822, 691), (691, 822, 823), (824, 660, 825), (332, 349, 350, 348, 333), (825, 691, 826), (691, 823, 826), (827, 828, 829), (828, 830, 829), (829, 830, 831), (832, 833, 834), (809, 1961, 2018, 2019, 1541, 810), (834, 829, 835), (829, 831, 835), (578, 579, 577, 576), (854, 856, 855, 853), (654, 652, 736, 748), (196, 197, 175, 195), (1938, 1939, 577, 579), (1170, 1159, 1739, 1738), (987, 1132, 1131, 986), (948, 949, 947, 946), (2218, 2183, 2179, 2180), (611, 610, 609, 608), (837, 839, 840, 838, 836), (1805, 1806, 1405, 1407), (910, 911, 908, 909), (750, 735, 734, 749), (856, 858, 857, 855), (850, 852, 851, 849), (868, 870, 869, 867), (1658, 1595, 1594, 1659), (47, 49, 48, 46), (1244, 2103, 2102, 1241), (1934, 1933, 1932, 1931, 1930, 1929, 1928, 1927, 1926, 1958, 1957, 1956, 1955, 1954, 1953, 1952, 1951, 1950, 1949, 1948, 1947, 1946, 1945, 1944, 1943, 1942, 1941, 1940, 1939, 1938, 1937, 1936, 584, 582, 580, 578, 576, 574, 572, 570, 568, 566, 564, 562, 560, 558, 556, 554, 552, 550, 548, 546, 544, 542, 540, 539, 538, 537, 598, 596, 594, 592, 590, 588, 586), (786, 788, 787, 785), (544, 545, 543, 542), (905, 906, 907), (906, 908, 907), (1143, 1005, 1003, 1149), (908, 911, 907), (1237, 2092, 2091, 1239), (915, 916, 917), (1154, 1155, 1012, 1017), (600, 602, 603, 601, 599), (788, 790, 789, 787), (586, 587, 585, 584), (915, 917, 932), (917, 933, 932), (297, 298, 296, 295), (938, 939, 935), (939, 940, 935), (570, 571, 569, 567, 566, 568), (1796, 1797, 1423, 1425), (433, 435, 434, 432), (1011, 1066, 1068, 1009), (656, 658, 1752, 705, 707), (698, 697, 1769, 1770), (1056, 1057, 836, 838), (954, 955, 953, 952), (979, 973, 971, 969, 978), (431, 433, 432, 430), (975, 977, 976, 974), (594, 595, 593, 592), (311, 313, 312, 310), (961, 963, 962, 960), (1492, 1494, 1493, 1491), (1615, 1636, 1635, 1593), (1656, 1598, 1597, 1657), (248, 250, 249, 247), (1892, 1891, 2042, 2043), (1729, 1730, 1722, 1721), (1733, 1742, 1890, 1889), (1059, 1058, 1880, 1879), (1073, 1072, 2220, 719), (327, 329, 328, 326), (1003, 1002, 1156, 1153, 1149), (415, 417, 416, 414), (443, 445, 444, 442), (1463, 1464, 1360, 1358), (775, 777, 1971, 1970), (1797, 1798, 1421, 1423), (407, 409, 408, 406), (124, 126, 125, 123), (1623, 1628, 1608, 1607), (1214, 1215, 1213, 693, 695), (1848, 2100, 2099, 1849), (1923, 1922, 1183, 1182), (1953, 1954, 547, 549), (1627, 1622, 1588, 1583), (1350, 2076, 2075, 1348), (602, 605, 604, 603), (542, 543, 541, 540), (1671, 1408, 1406, 1664), (1111, 857, 859, 1084), (734, 652, 651, 2298), (1891, 1878, 1879, 1880, 2042), (518, 520, 519, 517), (2004, 2015, 2039, 2005), (479, 477, 475, 478), (634, 635, 631, 633), (647, 648, 2283, 2173, 2165, 2256, 1817, 1818, 622, 623), (743, 741, 740, 744, 739, 738, 1084, 859, 861, 863, 865, 867, 869, 871, 873, 875, 877, 879, 881, 883, 885, 887, 889, 891, 893, 895, 897, 1106, 1045, 976, 977, 1079, 1078, 1046, 1113, 907, 911, 910, 1114, 1068, 1066, 841, 843, 845, 847, 849, 851, 853, 855, 857, 1111, 1112, 808, 807, 806, 805, 803, 802, 1105, 1104, 1103, 819, 818, 817, 816, 814, 813, 1090, 1089, 1088, 1087, 1086, 1076, 1074, 1075, 1077, 1061, 1062, 1063, 824, 825, 826, 823, 822, 821, 820, 1038, 1037, 1036, 1092, 1091, 1029, 1030, 1064, 1065, 1067, 1107, 1108, 1109, 1110, 1118, 1117, 1115, 1116, 1093, 1094, 1095, 1096, 1097, 1098, 1122, 1121, 1119, 1120, 1069, 1023, 1021, 1019, 832, 834, 835, 831, 830, 828, 827, 968, 970, 972, 1031, 1033, 1050, 1049, 1047, 1048, 1032, 1051, 1052, 1053, 1054, 1055, 1083, 1082, 1080, 1081, 1039, 1040, 1041, 1042, 1070, 1102, 1101, 1099, 1100, 1071, 1057, 1056, 1035, 722, 730, 729, 728, 727, 726, 725, 1034, 1072, 1073, 762, 763, 761, 760, 758, 757, 1058, 1059, 1060, 797, 796, 795, 798, 794, 793, 1043, 1044, 1085), (884, 886, 885, 883), (672, 673, 668, 669, 670, 665, 666, 667, 664, 662, 663, 689, 690, 686, 687, 688, 683, 684, 685, 680, 681, 682, 677, 678, 679, 674, 675, 676, 671), (1813, 1784, 1389, 1391), (748, 750, 749, 654), (1128, 992, 1129), (940, 939, 937, 936, 913, 912, 1453, 1452, 1451, 1450, 934), (423, 425, 424, 422), (1514, 1516, 1515, 1513), (1139, 999, 1140), (993, 992, 1128, 1127), (785, 787, 1976, 1975), (900, 902, 901, 899), (1035, 1056, 838, 840), (1072, 1034, 2007, 2220), (638, 640, 639, 637), (1500, 1502, 1501, 1499), (364, 365, 363, 362), (499, 501, 495, 493), (1798, 1799, 1419, 1421), (770, 772, 771, 769), (477, 479, 471, 476), (1181, 1182, 1183, 1184, 1186, 1179, 1177, 1178, 1185, 1176, 1180), (515, 517, 516, 514), (1782, 1783, 1178, 1175), (1740, 1741, 1732, 1731), (1619, 1618, 1590, 1589), (1526, 1528, 1527, 1525), (1890, 1918, 1910, 1889), (1913, 1914, 1906, 1905), (2281, 2244, 2245, 2280), (790, 792, 791, 789), (1490, 1492, 1491, 1489), (1809, 1810, 1397, 1399), (876, 878, 877, 875), (842, 844, 843, 841), (1629, 1624, 1604, 1603), (1364, 1150, 1151, 1152, 1363), (1482, 1128, 1129, 1130, 1131, 1807, 1806, 1805, 1804, 1803, 1802, 1801, 1800, 1799, 1798, 1797, 1500, 1498, 1496, 1494, 1492, 1490, 1488, 1486, 1484), (1173, 1205, 1204, 1208, 1209, 1210, 1158, 1157, 1190, 1191, 1192, 1193), (1104, 1105, 752, 754), (1041, 1040, 1449, 1448), (382, 384, 383, 381), (703, 1077, 1075), (2048, 2049, 1445, 1064, 1446), (1075, 1074, 701), (701, 1074, 1076), (1076, 1086, 701), (1086, 1087, 701), (304, 305, 288, 303), (227, 228, 226, 225), (79, 81, 83, 85, 86, 66, 89, 88, 1258, 1256, 1257, 70, 69, 75, 77), (1224, 1225, 272), (272, 1225, 1226), (1225, 1227, 1226), (1473, 1474, 1469, 1465, 1466, 1470, 1471, 1468, 1284, 1282, 1278, 1467, 1472, 1897), (1112, 1111, 1217, 1216), (1365, 1366, 994, 991), (882, 884, 883, 881), (370, 371, 369, 368), (209, 210, 208, 207), (275, 276, 274, 273), (229, 230, 228, 227), (358, 359, 357, 356), (1849, 2099, 2104, 1243), (1654, 1580, 1579, 1653), (1753, 263, 2012, 2030), (1647, 1646, 1262, 1264), (2169, 2170, 649, 650, 639, 640, 2171, 2168, 614, 615, 535, 526, 527, 2166, 2165, 2173, 2172, 2163, 2046, 512, 513), (279, 280, 278, 277), (1062, 1061, 705, 1752), (398, 2001, 2003, 397), (2129, 2124, 829, 834, 833), (1898, 1899, 1758, 1218), (213, 214, 212, 211), (175, 197, 176, 166), (284, 286, 285, 283), (959, 958, 1016, 1024), (84, 85, 83, 82), (99, 100, 98, 97), (1219, 1267, 1266, 1265, 364, 362, 360, 358, 356), (271, 272, 268, 270), (171, 172, 170, 169), (1053, 1692, 2142, 2143, 1691, 1054), (218, 220, 219, 217), (338, 344, 339, 340), (178, 1772, 2021, 2020, 198, 199), (1733, 1889, 1910, 1902, 1724, 1732), (208, 210, 212, 214, 1275, 1274, 1273, 1272, 1271, 200, 202, 206), (1645, 1434, 1254, 1255, 1332, 1693, 1700, 1705, 1701, 1702, 1703, 1704, 1694, 1695, 1696, 1697, 1699, 1698, 1345, 1344, 1642), (1652, 1467, 1278, 1277), (1226, 1221, 266, 268, 272), (76, 77, 75, 74), (1276, 1277, 28, 26, 24, 22, 20, 40, 39, 1281, 1279, 1280), (1477, 1462, 1478), (1332, 1331, 2056, 2061), (166, 177, 167, 168), (368, 369, 367, 366), (2015, 2004, 1881, 1986, 2014), (78, 79, 77, 76), (1286, 1287, 1288, 1279, 1281, 1285), (1289, 1290, 1291), (1290, 1292, 1291), (1291, 1292, 1285), (1292, 1293, 1285), (1285, 1293, 1286), (1295, 1289, 1294, 1298), (1289, 1295, 1290), (273, 274, 272, 271), (914, 942, 943, 941, 912), (9, 11, 13, 1282, 1284, 1283, 1, 0, 5, 7), (913, 936, 914, 912), (335, 341, 340, 339), (1722, 1723, 1724, 1609, 1582), (95, 96, 94, 93), (403, 400, 457), (286, 287, 281, 285), (1310, 1311, 1306, 1261, 1307), (1312, 1313, 1314), (1313, 1315, 1314), (1314, 1315, 1308), (1315, 1316, 1308), (1308, 1316, 1309), (1312, 1318, 1313), (299, 300, 298, 297), (22, 23, 21, 20), (355, 396, 356, 357), (395, 355, 393, 394), (45, 47, 46, 2), (617, 616, 625, 624), (632, 634, 633, 628), (1924, 1923, 1182, 1181), (628, 627, 636, 632), (1362, 1361, 1287, 1286, 1293, 1292, 1290, 1295, 1298, 1297), (1790, 1791, 1377, 1379), (1300, 1457, 1456, 1439, 1268, 1269), (1358, 1360, 1359, 1357), (846, 848, 847, 845), (1004, 1368, 1079), (1783, 1782, 2156, 2155), (965, 967, 966, 964), (1898, 1715, 1714, 1899), (1667, 1400, 1398, 1684), (1750, 2035, 2034, 1749), (1954, 1955, 545, 547), (944, 945, 943, 942), (1791, 1792, 1375, 1377), (503, 502, 2046, 2045), (2119, 2118, 2123, 416, 418, 420, 2129, 2128), (1454, 1455, 1357, 1359), (1758, 1713, 1216, 1217, 1218), (1376, 1378, 1380, 1379, 1377, 1375, 1373, 1371, 1369, 1425, 1423, 1421, 1419, 1417, 1415, 1413, 1411, 1409, 1407, 1405, 1404, 1406, 1408, 1410, 1412, 1414, 1416, 1418, 1420, 1422, 1424, 1426, 1370, 1372, 1374), (1276, 1280, 1650, 1651), (2008, 720, 718, 2010), (17, 18, 14, 16), (1651, 1652, 1277, 1276), (2082, 1222, 1220, 2108), (220, 221, 215, 219), (463, 462, 1206, 1207), (1787, 1788, 1383, 1385), (1776, 2025, 2024, 1775), (874, 876, 875, 873), (1431, 1432, 1258, 1259), (1716, 1886, 801, 803, 804), (819, 1103, 756, 1711, 1712, 815), (1427, 1431, 1259, 1260), (1432, 1444, 1303, 1305, 1256, 1258), (1755, 2016, 2017, 2002, 1754), (1441, 1274, 1275, 1440), (1648, 1647, 1264, 1265, 1266), (1429, 1310, 1309, 1316, 1315, 1313, 1318, 1321, 1433), (1445, 1065, 1064), (2013, 129, 106), (1064, 1030, 1446), (1446, 1030, 1029), (1029, 1091, 1446), (1091, 1092, 1446), (1060, 1059, 1879, 1878), (1089, 1090, 1707, 1706), (620, 621, 619, 618), (471, 473, 472, 470), (996, 1137, 1136, 990), (783, 785, 1975, 1974), (1311, 1310, 1429, 1428), (1929, 1930, 595, 597), (38, 43, 39, 40, 19), (1116, 1115, 1458), (1115, 1117, 1458), (1458, 1117, 1118), (1297, 1298, 1294, 1271, 1272, 1296), (136, 137, 131, 135), (1109, 1458, 1110), (1458, 1118, 1110), (1747, 2032, 2031, 1746), (780, 782, 781, 779), (1114, 1010, 1009, 1068), (1125, 1018, 1020, 1022, 1124), (1494, 1496, 1495, 1493), (1737, 1738, 1729, 1728), (447, 449, 448, 446), (68, 89, 66, 67), (1476, 1069, 1120), (1435, 1436, 1252, 1253), (1120, 1119, 1475), (1475, 1119, 1121), (1121, 1122, 1475), (1122, 1098, 1475), (1475, 1098, 1097), (1477, 1478, 1479), (1478, 1480, 1479), (1479, 1480, 1481), (1480, 1128, 1481), (1128, 1482, 1481), (2236, 2265, 2264, 2235), (1905, 1906, 1586, 1587, 1904), (425, 427, 426, 424), (108, 110, 109, 107), (1351, 669, 668, 1353), (1621, 1620, 1577, 1576), (1745, 2037, 2036, 1751), (782, 784, 783, 781), (1532, 1140, 1531), (1531, 1140, 1533), (1140, 1461, 1533), (1533, 1461, 1477), (1461, 1462, 1477), (552, 553, 551, 550), (1826, 1827, 1998, 1997), (2222, 2221, 2288, 2285, 2286, 2287, 2164, 2172, 2173, 2283, 2282, 1763, 1164, 1163, 1872, 2197, 2201, 2225, 2224, 2223), (1863, 2094, 2093, 1864), (606, 607, 604, 605), (1727, 1728, 1720, 1719), (2233, 2262, 2261, 2232), (971, 973, 972, 970), (1103, 1104, 754, 756), (1455, 1454, 1464, 1463), (487, 489, 488, 486), (1853, 674, 679, 1854), (1233, 2088, 2087, 1235), (627, 628, 629, 626), (2070, 1696, 1695, 2065), (1570, 2036, 2037, 1571), (1753, 2030, 2016, 1755), (1640, 1641, 1637, 1638, 1632, 1618, 322, 324, 326, 328, 306, 303, 288, 290, 292, 294, 296, 298, 300, 283, 285, 281, 279, 1644, 1643, 1633, 1634, 1635, 1636, 1639), (1230, 687, 686, 1226), (1535, 1534, 1822, 1821), (1329, 2058, 2057, 1330), (864, 866, 865, 863), (576, 577, 575, 574), (930, 931, 929, 928), (250, 252, 251, 249), (920, 921, 919, 918), (736, 735, 750, 748), (792, 733, 732, 731, 791), (1714, 1713, 1758, 1899), (242, 244, 243, 241), (654, 749, 2047, 655), (1854, 679, 678, 1855), (2221, 2209, 2211, 2288), (1676, 1378, 1376, 1677), (1903, 1904, 1587, 1602, 1902), (1918, 1890, 1174, 1177), (842, 841, 1066, 1011), (2131, 2142, 2141, 2133), (441, 443, 442, 440), (608, 609, 605, 602), (811, 1819, 1993, 1960), (647, 623, 2215, 2295), (560, 561, 559, 558), (800, 766, 765, 764, 799), (53, 55, 54, 52), (1651, 1650, 1649, 1361, 23, 25, 27, 29, 31, 33, 35, 16, 14, 12, 10, 8, 6, 4, 3, 2, 1654, 1653, 1472, 1467, 1652), (384, 386, 385, 383), (540, 541, 536, 539), (928, 929, 927, 926), (1520, 1522, 1521, 1519), (321, 323, 322, 320), (2112, 2113, 1458, 1109), (340, 341, 1457, 1646), (449, 451, 450, 448), (584, 585, 583, 582), (1443, 1442, 1441, 1440, 1439, 219, 215, 213, 211, 209, 207, 205, 204, 203, 241, 243, 245, 247, 249, 251, 253, 255, 257, 259, 261, 237, 222, 224, 226, 228, 230, 232, 234, 217, 1456, 1457, 341, 337, 375, 377, 379, 381, 383, 385, 387, 389, 391, 393, 355, 357, 359, 361, 363, 365, 367, 369, 371, 372, 334, 333, 348, 346, 345, 338, 340, 1646, 1647, 1648, 1444, 1432, 68, 67, 84, 82, 80, 78, 76, 74, 73, 72, 107, 109, 111, 113, 115, 117, 119, 121, 123, 125, 127, 103, 90, 92, 94, 96, 98, 100, 1431, 1427, 1430, 1428, 1429, 1433, 1438, 1437, 1436, 1435, 1434, 159, 147, 149, 150, 144, 140, 138, 136, 1666, 1667, 1684, 1685, 1686, 1687, 1688, 1689, 1690, 1616, 1617, 1675, 1676, 1677, 1678, 1679, 1680, 1681, 1682, 1683, 1672, 1673, 1674, 1668, 1669, 1670, 183, 185, 187, 189, 191, 193, 195, 175, 166, 168, 170, 172, 163, 160, 154, 1645, 1642, 1644, 279, 277, 275, 273, 271, 270, 269, 310, 312, 314, 316, 318, 320, 322, 1618, 1619, 1620, 1621, 1622, 1627, 1628, 1623, 1624, 1629, 1630, 1631, 1625, 1626, 1661, 1662, 1663, 1655, 1656, 1657, 1658, 1659, 1660, 1654, 2, 46, 48, 50, 52, 54, 56, 58, 60, 62, 41, 38, 19, 21, 23, 1361, 1362), (323, 325, 324, 322), (930, 1154, 1017, 931), (1555, 1556, 1827, 1826), (2125, 2135, 2134, 2126), (1670, 1410, 1408, 1671), (1506, 1508, 1507, 1505), (1807, 1808, 1401, 1403), (1673, 1418, 1416, 1674), (1830, 1831, 1992, 1991), (453, 455, 454, 452), (1063, 1062, 1752, 658), (1052, 1051, 1834, 2255), (1714, 1715, 1216, 1713), (635, 636, 627, 631), (1218, 1084, 738, 737, 1895, 1898), (1810, 1811, 1395, 1397), (509, 508, 1200, 1203), (455, 399, 456, 454), (462, 463, 461, 460), (55, 57, 56, 54), (1721, 1722, 1582, 1606, 1720), (1538, 1537, 1831, 1830), (523, 2044, 2011, 519), (1000, 1126, 1123, 1001), (1924, 1925, 1917, 1916), (1690, 1386, 1384, 1616), (1559, 1558, 1824, 1823), (1680, 1370, 1426, 1681), (1684, 1398, 1396, 1685), (548, 549, 547, 546), (613, 615, 614, 612), (892, 894, 893, 891), (768, 770, 769, 767), (1874, 1875, 1870, 1871, 1872, 1163, 1876, 1877, 1187, 1873), (958, 959, 957, 956), (179, 181, 183, 1670, 1671, 1664, 1665, 1666, 136, 135, 134), (1528, 1530, 1529, 1527), (1681, 1426, 1424, 1682), (1675, 1380, 1378, 1676), (773, 775, 1970, 1969), (1028, 1013, 1001, 1123), (474, 476, 1963, 1959), (2065, 1695, 1694, 2066), (1777, 2026, 2025, 1776), (2206, 2204, 2203, 2200, 2196, 2198, 2202, 2205, 2208, 2210, 2211, 2209, 2207), (1542, 2020, 2021, 1548), (2212, 2215, 1211, 1210), (642, 641, 650, 649), (1943, 1944, 567, 569), (791, 731, 1979, 1978), (767, 769, 1967, 1966), (411, 413, 412, 410), (1111, 1084, 1218, 1217), (1085, 1044, 1779, 1781), (1664, 1406, 1404, 1665), (238, 264, 263, 1753, 1755, 1754, 374, 373, 336, 1263, 1299, 1270), (1870, 1875, 2152, 2154), (308, 307, 1881, 1249, 304), (1157, 1158, 1196, 1165, 1164, 1763, 1762, 1189), (1558, 1557, 1825, 1824), (532, 530, 529, 534, 527, 525, 1817, 2195, 1190, 1193), (564, 565, 563, 562), (501, 499, 498, 500), (2079, 2117, 2116, 2080), (69, 71, 72, 73), (1243, 2104, 2103, 1244), (1325, 1326, 1327, 1328, 1329, 1330, 1331, 1332, 1255, 151, 157, 155, 162, 161, 165, 164, 174, 173, 171, 169, 167, 1323, 1324), (334, 354, 332, 333), (1262, 1646, 1302), (19, 40, 20, 21), (1301, 1457, 1300), (1734, 1735, 1726, 1725), (532, 533, 531, 530), (1666, 1402, 1400, 1667), (918, 919, 917, 916), (698, 700, 699, 697), (1096, 1148, 2122, 2123, 1475, 1097), (1825, 1826, 1997, 1996), (254, 256, 255, 253), (556, 557, 555, 554), (969, 968, 827, 829, 2124, 2125), (694, 696, 695, 693), (771, 773, 1969, 1968), (1771, 1777, 1776, 1775, 1774, 1773, 1772, 178, 133, 132, 1251, 1317, 1312, 1314, 1308, 1307, 1261, 104, 130, 129), (1614, 1638, 1637, 1611), (1967, 1968, 1969, 1970, 1971, 1972, 1973, 1974, 1975, 1976, 1977, 1978, 1979, 1983, 2003, 2001, 2002, 1964, 1965, 1966), (1795, 1796, 1425, 1369), (1935, 1936, 583, 585), (1788, 1789, 1381, 1383), (1760, 1761, 1447, 1448, 1449), (878, 880, 879, 877), (1785, 1786, 1387), (1771, 129, 2013, 2027), (870, 872, 871, 869), (533, 532, 1193, 1192), (1229, 2084, 2089, 1231), (1245, 2106, 2105, 1246), (900, 899, 1709, 980), (886, 888, 887, 885), (524, 1818, 1817, 525), (1688, 1390, 1388, 1689), (1246, 2105, 2109, 1247), (1728, 1729, 1721, 1720), (1459, 1462, 1461, 1140, 1141, 1142, 1143, 1149, 1153, 1460, 1079, 1368, 1367, 1366, 1365, 965, 964), (1793, 1794, 1371, 1373), (2258, 2229, 2230, 2259), (1738, 1739, 1730, 1729), (1804, 1805, 1407, 1409), (1155, 1156, 1002, 1012), (1735, 1736, 1727, 1726), (1510, 1512, 1511, 1509), (922, 923, 921, 920), (2192, 2189, 2292, 2291), (1821, 1822, 1988, 1987), (1764, 2147, 2146, 1765), (1951, 1952, 551, 553), (1162, 1168, 1735, 1734), (1646, 1457, 1301, 1302), (142, 150, 149, 148), (1864, 1847, 1846, 1644, 1863), (169, 170, 168, 167), (235, 236, 217, 234), (293, 294, 292, 291), (1643, 1248, 1250, 1835, 1836, 1837, 1838, 1839, 1840, 1633), (1894, 1895, 737, 739, 742), (1299, 1263, 1302, 1301), (799, 2017, 2016, 1540, 800), (380, 382, 381, 379), (147, 153, 148, 149), (1453, 912, 2254, 2226), (374, 376, 375, 337), (2053, 2058, 1329, 1328), (1518, 1520, 1519, 1517), (1907, 1908, 1601, 1586, 1906), (1095, 1094, 1144, 1146), (1037, 1038, 693, 1213), (1626, 1625, 1600, 1599), (974, 976, 1045, 1007), (1835, 1734, 1836), (1734, 1725, 1836), (1840, 1839, 1717), (2055, 1326, 1325, 2052), (1838, 1837, 1725), (1725, 1837, 1836), (2052, 1325, 1324, 1322, 2050), (1865, 1841, 1578), (1846, 1844, 1845, 1848, 1849, 1243, 1248, 1643, 1644), (295, 296, 294, 293), (1842, 1843, 1717), (1717, 1843, 1840), (507, 506, 1202, 1201), (1546, 1544, 1820, 1819), (1134, 983, 982, 1757), (1915, 1916, 1908, 1907), (989, 1135, 961, 960), (1947, 1948, 559, 561), (1851, 676, 675, 1852), (580, 581, 579, 578), (1108, 1107, 1151, 1150), (1096, 1095, 1146, 1148), (776, 778, 777, 775), (2201, 2197, 2196, 2200), (231, 232, 230, 229), (14, 15, 13, 12), (215, 216, 214, 213), (1306, 1311, 1428, 1430), (1442, 1443, 1296, 1272, 1273), (34, 32, 30, 28, 1277, 1278, 1282, 13, 15, 18, 17, 37, 36), (1355, 673, 672, 1356), (722, 1035, 840, 1765, 1766, 723), (1882, 1188, 1187), (1882, 1187, 1883), (1187, 1877, 1883), (1832, 745, 1985, 1999), (1884, 1876, 1885), (1876, 1163, 1885), (1885, 1163, 1161), (693, 1038, 820, 691, 692, 694), (2041, 2043, 2042, 1880), (1678, 1374, 1372, 1679), (1739, 1740, 1731, 1730), (2110, 2111, 1215, 1214), (350, 349, 332, 1264, 1262, 1302, 1263, 336, 335, 339, 344, 343, 342, 347, 351), (712, 1901, 1900, 714), (164, 165, 160, 163, 174), (1882, 1744, 1283, 1284, 1468, 1925, 1180, 1188), (1617, 1382, 1380, 1675), (1896, 1897, 1472, 1653, 1579), (774, 776, 775, 773), (1802, 1803, 1411, 1413), (1931, 1932, 591, 593), (1152, 1067, 1065, 1445, 2049, 2079), (2131, 2133, 2132, 1834), (1668, 1414, 1412, 1669), (1611, 1637, 1641, 1613), (1911, 1912, 1904, 1903), (990, 1136, 1135, 989), (1859, 677, 682, 1860), (1620, 1619, 1589, 1577), (860, 862, 861, 859), (1910, 1911, 1903, 1902), (1892, 1893, 1878, 1891), (1439, 1440, 1275, 1268), (2114, 2122, 2121, 2115), (1925, 1924, 1181, 1180), (894, 896, 895, 893), (852, 854, 853, 851), (1794, 1795, 1369, 1371), (1498, 1500, 1499, 1497), (325, 327, 326, 324), (1612, 1640, 1639, 1610), (1731, 1732, 1724, 1723), (1912, 1913, 1905, 1904), (995, 1138, 1137, 996), (1689, 1388, 1386, 1690), (1956, 1957, 541, 543), (10, 11, 9, 8), (1896, 1574, 1897), (1465, 1469, 1909), (1469, 1474, 1909), (1474, 1473, 1574), (1574, 1473, 1897), (1917, 1925, 1468), (1468, 1471, 1917), (1471, 1470, 1917), (1470, 1466, 1909), (1909, 1466, 1465), (1044, 1043, 711, 1779), (201, 203, 204, 202, 200), (1927, 1928, 597, 536, 1926), (1928, 1929, 597), (1242, 2107, 2106, 1245), (1630, 1629, 1603, 1585), (2134, 979, 978, 2126), (1659, 1594, 1581, 1660), (1560, 2013, 2028, 1561), (1918, 1919, 1911, 1910), (1932, 1933, 589, 591), (1945, 1946, 563, 565), (1934, 1935, 585, 587), (1663, 1575, 1596, 1655), (188, 190, 189, 187), (1590, 1618, 1632, 1592), (2116, 1364, 1363, 2080), (1503, 1505, 1507, 1509, 2229, 2228, 2227, 2226, 2254, 2253, 2252, 2251, 2250, 2249, 2248, 2247, 2246, 2245, 2244, 2243, 2242, 2241, 2240, 2239, 2238, 1529, 1531, 1533, 1477, 1479, 1481, 1483, 1485, 1487, 1489, 1491, 1493, 1495, 1497, 1499, 1501), (1015, 1014, 1026, 1025), (495, 494, 492, 493), (1561, 2028, 2029, 1562), (1941, 1942, 571, 573), (1592, 1632, 1638, 1614), (872, 874, 873, 871), (1948, 1949, 557, 559), (1949, 1950, 555, 557), (536, 1958, 1926), (811, 1960, 1962, 1961, 809), (413, 415, 414, 412), (1922, 1921, 1184, 1183), (1661, 1626, 1599, 1573), (1660, 1581, 1580, 1654), (473, 471, 479, 478), (1957, 1958, 536, 541), (772, 774, 773, 771), (1801, 1802, 1413, 1415), (1939, 1940, 575, 577), (1831, 1832, 1999, 1992), (1569, 747, 746, 745, 1832), (1536, 2025, 2026, 1565), (1979, 731, 732, 1982, 1983), (459, 458, 1981, 1980), (654, 655, 653, 651, 652), (1318, 1312, 1317, 1321), (985, 1130, 1129, 992), (2004, 2005, 1744, 1882, 1883, 1884, 1885, 1881), (1984, 1962, 1960, 1993, 1989, 1987, 1988, 1994, 1995, 1996, 1997, 1998, 2000, 1990, 1991, 1992, 1999, 1985, 1986), (1962, 1867, 2018, 1961), (777, 779, 1972, 1971), (475, 477, 476, 474), (612, 623, 622, 613), (1827, 1828, 2000, 1998), (628, 633, 751, 629), (1367, 1368, 1004, 997), (645, 646, 644, 643), (764, 765, 1965, 1964), (1881, 1885, 1161, 1162, 1734, 1835, 1250, 1249), (1834, 1051, 1032, 1833, 2130, 2131), (2119, 2120, 1124, 1022), (1464, 1454, 1359, 1360), (2031, 2012, 265, 240, 1746), (779, 781, 1973, 1972), (2150, 2145, 2144, 1100, 1869), (517, 519, 2011, 516), (1452, 1453, 2226), (1838, 1725, 1726, 1718, 1717, 1839), (353, 352, 370, 368, 366, 364, 1265, 1264, 332, 354), (1864, 2093, 2098, 1847), (1921, 1922, 1914, 1913), (1356, 672, 671, 1850), (30, 31, 29, 28), (1819, 1820, 1989, 1993), (106, 1815, 2028, 2013), (1789, 1790, 1379, 1381), (395, 397, 2003, 1814), (2143, 2137, 1778, 1081, 1691), (1156, 1155, 1154, 930, 928, 926, 924, 922, 920, 918, 916, 915, 932, 934, 2269, 2268, 2258, 2259, 2260, 2261, 2262, 2263, 2264, 2265, 2266, 2267, 1153), (32, 33, 31, 30), (1984, 307, 331), (1847, 2098, 2097, 1846), (946, 947, 945, 944), (945, 947, 949, 951, 953, 955, 957, 959, 1024, 1025, 1026, 1027, 2281, 2280, 2279, 2278, 2277, 2276, 2275, 2274, 2273, 2272, 2271, 2270, 912, 941, 943), (1774, 2023, 2022, 1773), (176, 198, 2020, 1866), (42, 65, 2038, 2037, 1745), (1224, 272, 1223), (983, 1134, 1133, 984), (1345, 1698, 2068, 2073), (2224, 2225, 2203, 2204), (848, 850, 849, 847), (832, 1019, 1018, 2128, 2129, 833), (2114, 2115, 1145, 1144), (510, 511, 513, 512), (502, 505, 507, 1201, 1200, 508, 510, 512, 2046), (1334, 2078, 2077, 1335), (1769, 697, 699, 1706, 1707), (1172, 1174, 1890, 1742), (1657, 1597, 1595, 1658), (733, 792, 790, 788, 786, 784, 782, 780, 778, 776, 774, 772, 770, 768, 766, 800, 1540, 1552, 1553, 1551, 1550, 1539, 1567, 1568, 1570, 1571, 1563, 1554, 747, 1569, 1537, 1538, 1549, 1564, 1556, 1555, 1557, 1558, 1559, 1534, 1535, 1544, 1546, 810, 1541, 1542, 1548, 1547, 1545, 1543, 1536, 1565, 1566, 1560, 1561, 1562), (1433, 1321, 1320, 1438), (2152, 1875, 1874, 2151), (1935, 1934, 586, 584, 1936), (1775, 2024, 2023, 1774), (924, 925, 923, 922), (1088, 1089, 1706, 699), (1019, 1021, 1020, 1018), (114, 116, 115, 113), (1850, 671, 676, 1851), (1545, 2023, 2024, 1543), (1553, 2012, 2031, 1551), (1887, 1888, 753, 752), (319, 321, 320, 318), (126, 128, 127, 125), (1846, 2097, 2096, 1844), (118, 120, 119, 117), (63, 64, 41, 62), (2127, 2128, 1018, 1125), (804, 808, 1112, 1216, 1715, 1716), (836, 1057, 1071, 2144, 2145, 2146), (2125, 2126, 978, 969), (2121, 2122, 1148, 1147), (2007, 1034, 725, 724, 2006, 2008), (712, 714, 713, 711), (2141, 2142, 1692, 2140), (711, 1043, 793, 709, 710, 712), (2008, 2010, 2009, 2007), (2116, 2117, 1150, 1364), (705, 1061, 1077, 703, 704, 706), (2146, 2147, 837, 836), (718, 720, 719, 717), (1707, 1090, 813, 812, 1767, 1768), (706, 708, 707, 705), (657, 659, 658, 656), (824, 1063, 658, 659, 661, 660), (1449, 1040, 1039, 1778, 2137, 2138), (1768, 1770, 1769, 1707), (1710, 1711, 756, 755), (935, 940, 934), (743, 1085, 1781, 1901, 1894, 742), (1952, 1953, 549, 551), (246, 248, 247, 245), (694, 2111, 2110, 696), (1806, 1807, 1403, 1405), (2191, 494, 496, 2193), (622, 1818, 2199, 2212), (122, 124, 123, 121), (980, 1709, 1708, 981), (2119, 2128, 2127, 2120), (1342, 2074, 2078, 1334), (1544, 1535, 1821, 1820), (1389, 1784, 1785, 1387), (392, 394, 393, 391), (2274, 2251, 2252, 2273), (643, 644, 641, 642), (1887, 1711, 1710, 1888), (993, 1127, 1126, 1000), (1006, 1142, 1141, 998), (1741, 1742, 1733, 1732), (465, 467, 466, 464), (506, 507, 505, 504), (1816, 2029, 2028, 1815), (1855, 678, 677, 1859), (546, 547, 545, 544), (562, 563, 561, 560), (116, 118, 117, 115), (1551, 2031, 2032, 1550), (657, 656, 707, 708), (926, 927, 925, 924), (2009, 717, 719, 2220, 2007), (890, 892, 891, 889), (190, 192, 191, 189), (2144, 1071, 1100), (1101, 1102, 1869), (1102, 1070, 1869), (216, 221, 220, 218, 236, 235, 233, 231, 229, 227, 225, 223, 239, 238, 1270, 1269, 1268, 1275, 214), (1100, 1099, 1869), (1869, 1099, 1101), (2136, 2130, 1833, 1033, 1756), (1778, 1039, 1081), (1260, 1306, 1430, 1427), (1081, 1080, 1691), (1691, 1080, 1082), (1082, 1083, 1691), (1083, 1055, 1691), (1691, 1055, 1054), (2231, 2260, 2259, 2230), (1828, 1829, 1990, 2000), (858, 860, 859, 857), (999, 1139, 1138, 995), (110, 112, 111, 109), (1624, 1623, 1607, 1604), (787, 789, 1977, 1976), (1444, 1648, 1266, 1267, 1303), (1032, 1048, 1833), (1048, 1047, 1833), (1833, 1047, 1049), (1031, 1756, 1033), (1280, 1279, 1288, 1649, 1650), (1033, 1833, 1050), (1833, 1049, 1050), (378, 380, 379, 377), (2161, 2180, 2179, 2177, 2178, 2176, 2160), (2225, 2201, 2200, 2203), (1751, 2036, 2035, 1750), (244, 246, 245, 243), (1549, 1538, 1830, 1829), (631, 630, 1743, 751, 633), (2164, 2287, 2294, 2175), (1860, 682, 681, 1861), (639, 650, 641, 644, 646, 1199, 1195, 2284, 648, 637), (2208, 2217, 2216, 2210), (2190, 2184, 2181, 2177, 2179, 2183, 2191, 2193, 2194, 2187, 2185, 2186, 2188, 2189, 2192), (1202, 506, 504, 503, 2045, 513, 511, 509, 1203), (1919, 1918, 1177, 1179), (965, 1365, 991, 967), (769, 771, 1968, 1967), (1726, 1727, 1719, 1718), (1808, 1809, 1399, 1401), (1872, 1871, 2153, 2198, 2196, 2197), (263, 264, 237, 261, 262), (1171, 1172, 1742, 1741), (1508, 1510, 1509, 1507), (2041, 1893, 1892, 2043), (1942, 1943, 569, 571), (1232, 688, 687, 1230), (1876, 1884, 1883, 1877), (2273, 2252, 2253, 2272), (2138, 2149, 2148, 2139), (1078, 2240, 2241, 1046), (429, 431, 430, 428), (2219, 2158, 2159, 2296), (1666, 1665, 1404, 1402), (1900, 1780, 713, 714), (526, 535, 528, 531, 533, 1192, 1191, 2199, 1818, 524), (1764, 839, 837, 2147), (1780, 1781, 1779, 711, 713), (1936, 1937, 581, 583), (766, 768, 767, 765), (1567, 2034, 2035, 1568), (1685, 1396, 1394, 1686), (1281, 39, 43, 42, 1745, 1751, 1750, 1749, 1748, 1747, 1746, 240, 201, 200, 1271, 1294, 1289, 1291, 1285), (610, 611, 600, 606), (360, 361, 359, 358), (1718, 1719, 1720, 1606, 1605), (1811, 1812, 1393, 1395), (2223, 2224, 2204, 2206), (1358, 2159, 2158, 2157), (2221, 2222, 2207, 2209), (2195, 2199, 1191, 1190), (1799, 1800, 1417, 1419), (1042, 1041, 1448, 1447), (1053, 1052, 2255, 1692), (465, 464, 1204, 1205), (1669, 1412, 1410, 1670), (1955, 1956, 543, 545), (2161, 2162, 2157, 2158, 2219, 2216, 2217, 2218, 2180), (1803, 1804, 1409, 1411), (1362, 1297, 1296, 1443), (2276, 2249, 2250, 2275), (180, 182, 181, 179), (2182, 2178, 2177, 2181), (2086, 2083, 2081, 2082, 2108, 2109, 2105, 2106, 2107, 2102, 2103, 2104, 2099, 2100, 2101, 2096, 2097, 2098, 2093, 2094, 2095, 2090, 2091, 2092, 2087, 2088, 2089, 2084, 2085), (1106, 1008, 1007, 1045), (1234, 683, 688, 1232), (789, 791, 1978, 1977), (1757, 1478, 1462, 963, 961, 1135, 1136, 1137, 1138, 1139, 1140, 1532, 1530, 1528, 1526, 1524, 1522, 1520, 1518, 1516, 1514, 1512, 1510, 1508, 1506, 1504, 1502, 1500, 1797, 1796, 1795, 1794, 1793, 1792, 1791, 1790, 1789, 1788, 1787, 1786, 1785, 1784, 1813, 1812, 1811, 1810, 1809, 1808, 1807, 1131, 1132, 1133, 1134), (844, 846, 845, 843), (1812, 1813, 1391, 1393), (956, 957, 955, 954), (862, 864, 863, 861), (1662, 1661, 1573, 1572), (582, 583, 581, 580), (2236, 2235, 2234, 2233, 2232, 2231, 2230, 2229, 1509, 1511, 1513, 1515, 1517, 1519, 1521, 1523, 1525, 1527, 1529, 2238, 2237), (1622, 1621, 1576, 1588), (1628, 1627, 1583, 1608), (1922, 1923, 1915, 1914), (1543, 2024, 2025, 1536), (1625, 1631, 1584, 1600), (1537, 1569, 1832, 1831), (59, 61, 60, 58), (2132, 2140, 1692, 2255, 1834), (1823, 1824, 1995, 1994), (2238, 2239, 1153), (2256, 2257, 2195, 1817), (313, 315, 314, 312), (1534, 1559, 1823, 1822), (471, 470, 1963, 476), (49, 51, 50, 48), (1946, 1947, 561, 563), (1288, 1287, 1361, 1649), (2238, 1153, 2267), (2268, 2228, 2258), (2228, 2229, 2258), (2268, 2269, 2228), (2269, 934, 2228), (2228, 934, 2227), (934, 1450, 2227), (2227, 1450, 2226), (1450, 1451, 2226), (2226, 1451, 1452), (74, 75, 69, 73), (222, 239, 223, 224), (912, 2270, 2254), (2254, 2270, 2253), (2270, 2271, 2253), (2271, 2272, 2253), (2127, 1125, 1124, 2120), (896, 898, 897, 895), (4, 5, 0, 3), (1933, 1934, 587, 589), (2237, 2266, 2265, 2236), (2281, 2243, 2244), (2281, 1027, 2243), (1027, 1759, 2243), (2243, 1759, 2242), (1759, 907, 2242), (907, 1113, 2242), (718, 717, 2009, 2010), (2234, 2263, 2262, 2233), (1078, 1079, 2240), (2240, 1079, 2239), (1079, 1460, 2239), (2239, 1460, 1153), (2280, 2245, 2246, 2279), (646, 645, 1197, 1199), (2069, 1697, 1696, 2070), (1749, 2034, 2033, 1748), (211, 212, 210, 209), (2238, 2267, 2266, 2237), (2278, 2247, 2248, 2277), (2232, 2261, 2260, 2231), (1920, 1921, 1913, 1912), (87, 68, 1432, 1431, 100), (317, 319, 318, 316), (1247, 2109, 2108, 1220), (1548, 2021, 2022, 1547), (1937, 1938, 579, 581), (1504, 1506, 1505, 1503), (880, 882, 881, 879), (721, 2040, 759, 762), (2039, 2015, 2014, 746, 747, 1554), (797, 1060, 1878, 1893, 716, 715), (1944, 1945, 565, 567), (550, 551, 549, 548), (473, 474, 1959, 472), (1346, 2073, 2072, 1354), (1088, 699, 700, 702, 701, 1087), (1852, 675, 674, 1853), (1547, 2022, 2023, 1545), (1672, 1420, 1418, 1673), (1571, 2037, 2038, 1563), (2190, 2192, 2291, 2290), (1717, 1718, 1605, 1578, 1841, 1842), (1563, 2038, 2039, 1554), (888, 890, 889, 887), (2293, 2294, 2287, 2286), (1566, 2027, 2013, 1560), (2076, 2071, 2072, 2073, 2068, 2069, 2070, 2065, 2066, 2067, 2062, 2063, 2064, 2059, 2060, 2061, 2056, 2057, 2058, 2053, 2054, 2055, 2052, 2050, 2051, 2077, 2078, 2074, 2075), (1516, 1518, 1517, 1515), (998, 1141, 1140, 999), (1923, 1924, 1916, 1915), (1539, 2033, 2034, 1567), (1400, 1402, 1404, 1405, 1403, 1401, 1399, 1397, 1395, 1393, 1391, 1389, 1387, 1385, 1383, 1381, 1379, 1380, 1382, 1384, 1386, 1388, 1390, 1392, 1394, 1396, 1398), (405, 407, 406, 404), (386, 388, 387, 385), (1341, 666, 665, 1347), (1326, 2055, 2054, 1327), (173, 174, 163, 172, 171), (267, 269, 270, 268, 266), (1573, 1599, 1600, 1584, 1585, 1603, 1604, 1607, 1608, 1583, 1588, 1576, 1577, 1589, 1590, 1592, 1614, 1611, 1613, 1612, 1610, 1615, 1593, 1591, 1865, 1578, 1605, 1606, 1582, 1609, 1602, 1587, 1586, 1601, 1574, 1896, 1579, 1580, 1581, 1594, 1595, 1597, 1598, 1596, 1575, 1572), (445, 447, 446, 444), (2279, 2246, 2247, 2278), (2148, 1761, 1760, 2139), (866, 868, 867, 865), (1857, 2090, 2095, 1862), (1862, 2095, 2094, 1863), (1552, 2030, 2012, 1553), (1486, 1488, 1487, 1485), (2283, 648, 2284, 2282), (1557, 1555, 1826, 1825), (1235, 2087, 2092, 1237), (1568, 2035, 2036, 1570), (1046, 2241, 2242, 1113), (1348, 2075, 2074, 1342), (1340, 664, 667, 1343), (400, 403, 402, 401), (12, 13, 11, 10), (2189, 2188, 2214, 2292), (2181, 2184, 2289, 2182), (781, 783, 1974, 1973), (1616, 1384, 1382, 1617), (112, 114, 113, 111), (1346, 1345, 2073), (1856, 1858, 1861, 681, 680), (810, 1546, 1819, 811, 809), (663, 1338, 1337, 689), (2081, 1223, 1222, 2082), (26, 27, 25, 24), (145, 146, 141, 140, 144), (665, 670, 1349, 1347), (662, 1339, 1338, 663), (2067, 1704, 1703, 2062), (1693, 1332, 2061), (129, 130, 103, 127), (1036, 1037, 1213, 1215), (1107, 1067, 1152, 1151), (1844, 2096, 2101, 1845), (521, 518, 517, 515), (1241, 2102, 2107, 1242), (1829, 1830, 1991, 1990), (1238, 1240, 685), (1239, 2091, 2090, 1857), (97, 98, 96, 95), (338, 345, 342, 343, 344), (1227, 2086, 2085, 1228), (1341, 1343, 667, 666), (1222, 1223, 272, 274, 276, 278, 280, 282, 287, 286, 284, 302, 301, 1248, 1243, 1244, 1241, 1242, 1245, 1246, 1247, 1220), (1256, 1305, 1304, 1257), (2083, 1224, 1223, 2081), (1300, 1269, 1270, 1299, 1301), (2085, 2084, 1229, 1228), (1327, 2054, 2053, 1328), (2064, 1701, 1705, 2059), (1541, 2019, 2020, 1542), (57, 59, 58, 56), (1824, 1825, 1996, 1995), (1238, 685, 684, 1236), (1240, 1856, 680, 685), (307, 308, 303, 306), (2184, 2190, 2290, 2289), (1950, 1951, 553, 555), (2063, 1702, 1701, 2064), (1353, 668, 673, 1355), (1874, 1873, 2213, 2186, 2185, 2151), (1231, 2089, 2088, 1233), (1820, 1821, 1987, 1989), (1187, 1189, 1762, 2257, 2256, 2165, 2166, 2167, 2175, 2294, 2293, 2176, 2178, 2182, 2289, 2290, 2291, 2292, 2214, 2213, 1873), (2235, 2264, 2263, 2234), (1866, 2020, 2019, 1868), (749, 734, 2298, 2047), (2295, 2284, 1195, 1194), (1463, 2160, 2176, 2293, 2286, 2285, 2296, 2159, 1358, 1357, 1455), (1168, 1167, 1736, 1735), (1236, 684, 683, 1234), (645, 643, 642, 649, 2171, 640, 638, 647, 2295, 1194, 1197), (1783, 2155, 487, 486, 485, 483, 481, 1185, 1178), (2056, 1331, 1330, 2057), (622, 2212, 1210, 1209, 620, 618, 617, 624, 615, 613), (489, 2156, 1782, 1175, 1176, 480, 482, 484, 488), (194, 196, 195, 193), (609, 610, 606, 605), (1986, 1985, 745, 746, 2014), (1206, 462, 460, 459, 1980, 469, 467, 465, 1205), (1679, 1372, 1370, 1680), (764, 1964, 2002, 2017, 799), (1173, 1193, 1190, 1157, 1189, 1187, 1188, 1180, 1176, 1175, 1178, 1177, 1174, 1172, 1171, 1160, 1159, 1170, 1166, 1167, 1168, 1162, 1161, 1163, 1164, 1165, 1169, 1200, 1201, 1202, 1203, 1198, 1197, 1194, 1195, 1199, 1196, 1158, 1210, 1211, 1212, 1209, 1208, 1204, 1207, 1206, 1205), (515, 523, 522, 521), (1981, 458, 461, 463, 1207, 1204, 464, 466, 468), (969, 971, 970, 968), (1021, 1023, 1022, 1020), (186, 188, 187, 185), (2199, 2195, 2257, 1762, 1763, 2282, 2284, 2295, 2215, 2212), (765, 767, 1966, 1965), (2211, 2210, 2216, 2219, 2296, 2285, 2288), (2155, 2156, 489, 487), (535, 615, 624, 625, 2168, 2171, 649, 2170, 2169, 513, 2045, 2046, 2163, 2172, 2164, 2175, 2167, 485, 486, 488, 2174, 1980, 1981, 468, 469), (689, 1337, 1333, 690), (1792, 1793, 1373, 1375), (497, 495, 501, 500), (1482, 1484, 1483, 1481), (1349, 670, 669, 1351), (2047, 2298, 651, 1743, 630, 1963, 470, 2044, 514, 516, 2011, 2205, 2202, 2297, 653, 655), (1767, 1712, 1711, 1887, 1886, 1716, 1715, 1898, 1895, 1894, 1901, 712, 710, 716, 1893, 2041, 2040, 721, 720, 2008, 2006, 1766, 1765, 2146, 2145, 2150, 2149, 2138, 2137, 2143, 2142, 2131, 2130, 2136, 2135, 2125, 2124, 2129, 420, 422, 424, 426, 428, 430, 432, 434, 436, 438, 440, 442, 444, 446, 448, 450, 452, 454, 456, 401, 402, 404, 406, 408, 410, 412, 414, 416, 2123, 2122, 2114, 2113, 2112, 2117, 2079, 2049, 2048, 2111, 694, 692, 661, 659, 706, 704, 702, 700, 1768), (2121, 1147, 1145, 2115), (492, 494, 2191, 2183, 2218, 2217, 2208, 2205, 2011, 2044, 470, 472, 1959, 1963, 630, 626, 629, 751, 1743, 651, 653, 2297, 2187, 601, 603, 604, 607, 599, 2194, 2193, 496, 490), (530, 531, 528, 529), (1166, 1170, 1738, 1737), (1610, 1639, 1636, 1615), (61, 63, 62, 60), (2066, 1694, 1704, 2067), (2277, 2248, 2249, 2276), (606, 600, 599, 607), (2185, 2187, 2297, 2202, 2198, 2153, 2154, 2152, 2151), (2194, 599, 601, 2187), (329, 330, 306, 328), (1631, 1630, 1585, 1584), (1940, 1941, 573, 575)])
me_neo_2_0_brushless_motor__1.update()

# ---- objects
ob_light = bpy.data.objects.new('Light', light_light)
ob_camera = bpy.data.objects.new('Camera', cam_camera)
ob_neo_2_0_brushless_motor__1 = bpy.data.objects.new('NEO 2.0 Brushless Motor (1)', me_neo_2_0_brushless_motor__1)

# ---- transforms, parenting, visibility, modifiers, constraints
ob_light.location = (4.076, 0.3097, 0.6418)
ob_light.rotation_euler = (-0.7412, -4.412, 0.1875)
ob_light.lock_rotations_4d = False
ob_light.empty_display_type = 'ARROWS'
ob_light.color = (0.0, 0.0, 0.0, 0.0)
ob_light.lineart.crease_threshold = 0.0
ob_camera.location = (7.359, -0.6359, 8.573)
ob_camera.rotation_euler = (2.68, -3.957, 3.142)
ob_camera.lock_rotations_4d = False
ob_camera.empty_display_type = 'ARROWS'
ob_camera.color = (0.0, 0.0, 0.0, 0.0)
ob_camera.display_type = 'WIRE'
ob_camera.lineart.crease_threshold = 0.0
ob_neo_2_0_brushless_motor__1.location = (0.0, -5.594, 1.647)
ob_neo_2_0_brushless_motor__1.rotation_euler = (4.712, -0.0, 0.0)

# ---- collection membership
col_collection.objects.link(ob_light)
col_collection.objects.link(ob_camera)
col_collection.objects.link(ob_neo_2_0_brushless_motor__1)

# ---- scene / render settings (as saved in the file)
scene.camera = ob_camera
scene.frame_start = 1; scene.frame_end = 250; scene.frame_set(1)
scene.render.engine = 'BLENDER_EEVEE_NEXT'
scene.render.bake_bias = 0.0
scene.render.bake_samples = 0
scene.cycles.sampling_pattern = 'TABULATED_SOBOL'
scene.eevee.use_volume_custom_range = False
bpy.context.view_layer.update()
